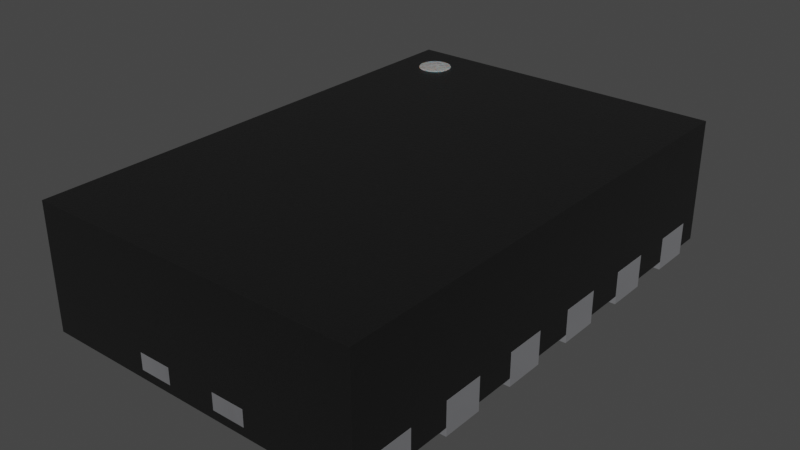 # Source: WSON-12-1EP_2x3mm_P0.5mm.blend  (saved by Blender 4.1.23; exported with 4.5.12 LTS)
import bpy
from mathutils import Matrix  # noqa: F401  (used for matrix-valued properties, if any)

bpy.ops.wm.read_factory_settings(use_empty=True)
scene = bpy.context.scene
scene.name = 'Scene'

# ---- collections
col_collection = bpy.data.collections.new('Collection'); scene.collection.children.link(col_collection)

# ---- materials (node trees are filled in below, after node groups)
mat_plastic_chip = bpy.data.materials.new('plastic_chip')
mat_plastic_chip.preview_render_type = 'CUBE'
mat_metal_pins = bpy.data.materials.new('metal_pins')
mat_metal_pins.preview_render_type = 'CUBE'
mat_white_markings = bpy.data.materials.new('white_markings')
mat_white_markings.preview_render_type = 'FLAT'

# ---- material node trees
mat_plastic_chip.use_nodes = True; mat_plastic_chip.node_tree.nodes.clear()
_N = mat_plastic_chip.node_tree.nodes; _L = mat_plastic_chip.node_tree.links
n0 = _N.new('ShaderNodeBsdfPrincipled'); n0.name = 'Principled BSDF'; n0.location = (10, 300)
n0.distribution = 'GGX'
n0.subsurface_method = 'BURLEY'
n0.inputs[0].default_value = (0.009312, 0.009312, 0.009312, 1.0)
n0.inputs[1].default_value = 0.1372
n0.inputs[2].default_value = 0.3706
n0.inputs[3].default_value = 1.45
n0.inputs[27].default_value = (0.0, 0.0, 0.0, 1.0)
n0.inputs[28].default_value = 1.0
n1 = _N.new('ShaderNodeOutputMaterial'); n1.name = 'Material Output'; n1.location = (300, 300)
n2 = _N.new('ShaderNodeTexNoise'); n2.name = 'Noise Texture'; n2.location = (-893, 54)
n2.inputs[2].default_value = 200.0
n2.inputs[3].default_value = 3.6
n2.inputs[4].default_value = 0.8375
n3 = _N.new('ShaderNodeBump'); n3.name = 'Bump'; n3.location = (-604, -53)
n3.inputs[0].default_value = 0.08
n3.inputs[1].default_value = 1.0
n3.inputs[2].default_value = 1.0
_L.new(n0.outputs[0], n1.inputs[0])
_L.new(n2.outputs[0], n3.inputs[3])
_L.new(n3.outputs[0], n0.inputs[5])
n1.is_active_output = True
mat_metal_pins.use_nodes = True; mat_metal_pins.node_tree.nodes.clear()
_N = mat_metal_pins.node_tree.nodes; _L = mat_metal_pins.node_tree.links
n0 = _N.new('ShaderNodeMapping'); n0.name = 'Mapping'; n0.location = (-1447, -91)
n0.inputs[3].default_value = (4.8, 1.2, 1.1)
n1 = _N.new('ShaderNodeBsdfPrincipled'); n1.name = 'Principled BSDF'; n1.location = (-560, 254)
n1.distribution = 'GGX'
n1.subsurface_method = 'BURLEY'
n1.inputs[1].default_value = 0.7818
n1.inputs[2].default_value = 0.2886
n1.inputs[3].default_value = 1.45
n1.inputs[13].default_value = 0.0
n1.inputs[27].default_value = (0.0, 0.0, 0.0, 1.0)
n1.inputs[28].default_value = 1.0
n2 = _N.new('ShaderNodeOutputMaterial'); n2.name = 'Material Output.002'; n2.location = (-205, 253)
n2.width = 213
n3 = _N.new('ShaderNodeTexNoise'); n3.name = 'Noise Texture.002'; n3.location = (-1228, -73)
n3.inputs[2].default_value = 0.1
n3.inputs[3].default_value = 7.0
n3.inputs[4].default_value = 0.6
n3.inputs[8].default_value = 0.4
n4 = _N.new('ShaderNodeTexCoord'); n4.name = 'Texture Coordinate'; n4.location = (-1636, -116)
n5 = _N.new('ShaderNodeMix'); n5.name = 'Mix.001'; n5.location = (-921, 45)
n5.data_type = 'RGBA'
n5.inputs[6].default_value = (0.9398, 0.9547, 1.0, 1.0)
n5.inputs[7].default_value = (0.13, 0.1259, 0.1359, 1.0)
n6 = _N.new('ShaderNodeBump'); n6.name = 'Bump.001'; n6.location = (-1001, -227)
n6.inputs[0].default_value = 0.05
n6.inputs[1].default_value = 0.01
n6.inputs[2].default_value = 1.0
_L.new(n1.outputs[0], n2.inputs[0])
_L.new(n3.outputs[0], n6.inputs[3])
_L.new(n0.outputs[0], n3.inputs[0])
_L.new(n3.outputs[0], n5.inputs[0])
_L.new(n4.outputs[3], n0.inputs[0])
_L.new(n5.outputs[2], n1.inputs[0])
_L.new(n6.outputs[0], n1.inputs[5])
n2.is_active_output = True
mat_white_markings.use_nodes = True; mat_white_markings.node_tree.nodes.clear()
_N = mat_white_markings.node_tree.nodes; _L = mat_white_markings.node_tree.links
n0 = _N.new('ShaderNodeOutputMaterial'); n0.name = 'Material Output'; n0.location = (300, 300)
n1 = _N.new('ShaderNodeBsdfPrincipled'); n1.name = 'Principled BSDF'; n1.location = (-34, 272)
n1.distribution = 'GGX'
n1.subsurface_method = 'BURLEY'
n1.inputs[1].default_value = 0.02
n1.inputs[2].default_value = 0.4636
n1.inputs[3].default_value = 1.4
n1.inputs[8].default_value = 1.0
n1.inputs[10].default_value = 0.3682
n1.inputs[13].default_value = 0.6591
n1.inputs[18].default_value = 0.2318
n1.inputs[20].default_value = 0.6709
n1.inputs[24].default_value = 0.1191
n1.inputs[27].default_value = (0.0, 0.0, 0.0, 1.0)
n1.inputs[28].default_value = 1.0
n2 = _N.new('ShaderNodeMapping'); n2.name = 'Mapping'; n2.location = (-1010, 265)
n2.inputs[3].default_value = (3.0, 1.0, 1.0)
n3 = _N.new('ShaderNodeTexCoord'); n3.name = 'Texture Coordinate'; n3.location = (-1250, 180)
n4 = _N.new('ShaderNodeBump'); n4.name = 'Bump'; n4.location = (-376, -99)
n4.inputs[0].default_value = 0.05
n4.inputs[1].default_value = 1.0
n4.inputs[2].default_value = 1.0
n5 = _N.new('ShaderNodeTexNoise'); n5.name = 'Noise Texture'; n5.location = (-662, 176)
n5.inputs[2].default_value = 88.0
n5.inputs[3].default_value = 10.8
n5.inputs[4].default_value = 0.9167
n5.inputs[8].default_value = 1.6
n6 = _N.new('ShaderNodeValToRGB'); n6.name = 'ColorRamp'; n6.location = (-354, 186)
while len(n6.color_ramp.elements) > 1: n6.color_ramp.elements.remove(n6.color_ramp.elements[-1])
n6.color_ramp.elements[0].position = 0.0; n6.color_ramp.elements[0].color = (0.2596, 0.2596, 0.2596, 1.0)
_e = n6.color_ramp.elements.new(1.0); _e.color = (0.6303, 0.6303, 0.6303, 1.0)
n7 = _N.new('ShaderNodeMix'); n7.name = 'Mix'; n7.location = (-204, 152)
n7.data_type = 'RGBA'
n7.inputs[0].default_value = 0.3682
n7.inputs[7].default_value = (0.2525, 0.2525, 0.2525, 1.0)
_L.new(n5.outputs[0], n6.inputs[0])
_L.new(n1.outputs[0], n0.inputs[0])
_L.new(n3.outputs[2], n2.inputs[0])
_L.new(n2.outputs[0], n5.inputs[0])
_L.new(n5.outputs[0], n4.inputs[3])
_L.new(n4.outputs[0], n1.inputs[5])
_L.new(n6.outputs[0], n7.inputs[6])
_L.new(n7.outputs[2], n1.inputs[0])
n0.is_active_output = True

# ---- world
world_world = bpy.data.worlds.new('World'); scene.world = world_world
world_world.use_nodes = True; world_world.node_tree.nodes.clear()
_N = world_world.node_tree.nodes; _L = world_world.node_tree.links
n0 = _N.new('ShaderNodeOutputWorld'); n0.name = 'World Output'; n0.location = (300, 300)
n1 = _N.new('ShaderNodeBackground'); n1.name = 'Background'; n1.location = (10, 300)
n1.inputs[0].default_value = (0.05088, 0.05088, 0.05088, 1.0)
_L.new(n1.outputs[0], n0.inputs[0])
n0.is_active_output = True
world_world.color = (0.05088, 0.05088, 0.05088)
world_world.use_sun_shadow = False
world_world.sun_shadow_jitter_overblur = 0.0

# ---- meshes
me_shape_9_indexedfaceset = bpy.data.meshes.new('SHAPE_9_IndexedFaceSet')
me_shape_9_indexedfaceset.from_pydata([(-0.5, -1.325, 0.1), (-1.0, -1.125, 0.2), (-0.3, 1.325, 0.1), (1.0, 1.125, 0.2), (0.7, 1.125, 0.2), (1.0, 1.375, 0.2), (0.7, 0.625, 0.2), (0.7, 0.125, 0.2), (0.7, 0.375, 0.2), (1.0, 0.375, 0.2), (1.0, -0.125, 0.2), (0.7, -0.875, 0.2), (0.7, -1.125, 0.2), (0.7, -1.375, 0.2), (1.0, -1.375, 0.2), (-0.7, -1.125, 0.2), (-0.7, -1.375, 0.2), (-0.7, -0.875, 0.2), (-0.7, -0.625, 0.2), (-1.0, -0.875, 0.2), (-0.7, -0.125, 0.2), (-1.0, -0.125, 0.2), (-1.0, -0.375, 0.2), (-1.0, 0.125, 0.2), (-1.0, 0.375, 0.2), (-0.7, 0.125, 0.2), (-0.7, 1.375, 0.2), (-0.7, 1.125, 0.2), (-1.0, 1.375, 0.2), (-0.15, 1.375, 0.1), (-0.35, 1.5, 0.2), (0.5, 1.325, -2.58e-07), (-0.3, 1.325, -2.58e-07), (-0.5, 1.125, 0.1), (-0.5, -1.325, 2.58e-07), (0.5, -1.325, 0.1), (-0.5, 1.125, -2.19e-07), (0.5, -1.325, 2.58e-07), (-0.15, -1.5, 0.2), (-0.35, -1.5, 0.2), (0.35, 1.5, 0.1), (0.35, -1.5, 0.2), (-0.15, -1.5, 0.1), (0.35, 1.5, 0.2), (0.15, -1.5, 0.1), (0.35, -1.5, 0.1), (0.15, 1.5, 0.2), (-1.0, 1.375, -2.677e-07), (-1.0, 1.125, -2.19e-07), (-0.7, 1.375, -2.677e-07), (-0.7, 1.125, -2.19e-07), (-1.0, 1.125, 0.2), (-1.0, 0.625, -1.217e-07), (-0.7, 0.625, -1.217e-07), (-0.7, 0.875, -1.704e-07), (-1.0, 0.625, 0.2), (-1.0, 0.875, -1.704e-07), (-1.0, 0.875, 0.2), (-0.7, 0.875, 0.2), (-0.7, 0.625, 0.2), (-0.7, 0.125, -2.434e-08), (-1.0, 0.125, -2.434e-08), (-1.0, 0.375, -7.302e-08), (-0.7, 0.375, 0.2), (-0.7, 0.375, -7.302e-08), (-1.0, -0.125, 2.434e-08), (-0.7, -0.375, 7.302e-08), (-1.0, -0.375, 7.302e-08), (-0.7, -0.125, 2.434e-08), (-0.7, -0.375, 0.2), (-1.0, -0.625, 1.217e-07), (-1.0, -0.625, 0.2), (-0.7, -0.625, 1.217e-07), (-0.7, -0.875, 1.704e-07), (-1.0, -0.875, 1.704e-07), (1.0, 1.125, -2.19e-07), (0.7, 1.125, -2.19e-07), (1.0, 1.375, -2.677e-07), (0.7, 1.375, -2.677e-07), (0.7, 1.375, 0.2), (0.7, 0.625, -1.217e-07), (1.0, 0.875, -1.704e-07), (1.0, 0.875, 0.2), (1.0, 0.625, -1.217e-07), (0.7, 0.875, -1.704e-07), (0.7, 0.875, 0.2), (1.0, 0.625, 0.2), (1.0, 0.125, -2.434e-08), (0.7, 0.125, -2.434e-08), (1.0, 0.125, 0.2), (0.7, 0.375, -7.302e-08), (1.0, 0.375, -7.302e-08), (1.0, -0.375, 7.302e-08), (1.0, -0.375, 0.2), (0.7, -0.375, 7.302e-08), (0.7, -0.125, 2.434e-08), (0.7, -0.375, 0.2), (1.0, -0.125, 2.434e-08), (0.7, -0.125, 0.2), (0.7, -0.875, 1.704e-07), (1.0, -0.625, 1.217e-07), (1.0, -0.875, 1.704e-07), (1.0, -0.875, 0.2), (0.7, -0.625, 1.217e-07), (1.0, -0.625, 0.2), (0.7, -0.625, 0.2), (-0.7, -1.375, 2.677e-07), (-1.0, -1.125, 2.19e-07), (-0.7, -1.125, 2.19e-07), (-1.0, -1.375, 2.677e-07), (-1.0, -1.375, 0.2), (1.0, -1.125, 2.19e-07), (1.0, -1.375, 2.677e-07), (0.7, -1.375, 2.677e-07), (0.7, -1.125, 2.19e-07), (1.0, -1.125, 0.2), (-0.35, -1.5, 0.1), (-1.0, 1.5, 0.05), (-0.7, 1.375, 0.05), (-0.7, 1.125, 0.05), (-1.0, 0.875, 0.05), (-0.7, 0.875, 0.05), (-0.7, -0.375, 0.05), (-1.0, -1.375, 0.05), (-1.0, -1.5, 0.05), (0.7, -0.875, 0.05), (0.7, -0.625, 0.05), (1.0, 0.125, 0.05), (0.7, 1.125, 0.05), (1.0, 1.375, 0.05), (-0.5, -1.325, 0.05), (-0.3, 1.325, 0.05), (0.5, -1.325, 0.05), (-1.0, 1.375, 0.05), (-1.0, 1.125, 0.05), (-1.0, -0.125, 0.05), (-1.0, -0.625, 0.05), (-1.0, -0.875, 0.05), (-1.0, -1.125, 0.05), (-1.0, -1.125, 0.2), (-1.0, 1.5, 0.8), (1.0, 1.5, 0.8), (0.15, 1.5, 0.2), (1.0, -1.125, 0.05), (1.0, -0.625, 0.05), (1.0, 1.5, 0.05), (1.0, -1.5, 0.05), (0.35, -1.5, 0.1), (-1.0, -1.5, 0.8), (1.0, -1.5, 0.8), (-0.5, 1.125, 0.05), (-0.3, 1.325, 0.1), (0.5, 1.325, 0.05), (0.35, -1.5, 0.2), (0.7, 1.375, 0.05), (1.0, 1.125, 0.05), (1.0, 1.125, 0.2), (0.7, 1.125, 0.2), (1.0, 1.375, 0.2), (1.0, 0.875, 0.05), (0.7, 0.875, 0.05), (0.7, 0.625, 0.05), (1.0, 0.625, 0.05), (0.7, 0.625, 0.2), (1.0, 0.375, 0.05), (0.7, 0.375, 0.05), (0.7, 0.125, 0.05), (0.7, 0.125, 0.2), (0.7, 0.375, 0.2), (1.0, 0.375, 0.2), (1.0, -0.125, 0.05), (0.7, -0.125, 0.05), (0.7, -0.375, 0.05), (1.0, -0.375, 0.05), (1.0, -0.125, 0.2), (1.0, -0.875, 0.05), (0.7, -0.875, 0.2), (0.7, -1.125, 0.05), (0.7, -1.125, 0.2), (0.7, -1.375, 0.2), (0.7, -1.375, 0.05), (1.0, -1.375, 0.05), (1.0, -1.375, 0.2), (-0.7, -1.375, 0.05), (-0.7, -1.125, 0.05), (-0.7, -1.125, 0.2), (-0.7, -1.375, 0.2), (-0.7, -0.875, 0.05), (-0.7, -0.875, 0.2), (-0.7, -0.625, 0.05), (-0.7, -0.625, 0.2), (-1.0, -0.875, 0.2), (-1.0, -0.375, 0.05), (-0.7, -0.125, 0.2), (-0.7, -0.125, 0.05), (-1.0, -0.125, 0.2), (-1.0, -0.375, 0.2), (-0.7, 0.125, 0.05), (-1.0, 0.125, 0.05), (-1.0, 0.125, 0.2), (-0.7, 0.375, 0.05), (-1.0, 0.375, 0.05), (-1.0, 0.375, 0.2), (-0.7, 0.125, 0.2), (-1.0, 0.625, 0.05), (-0.7, 0.625, 0.05), (-0.7, 1.375, 0.2), (-0.7, 1.125, 0.2), (-1.0, 1.375, 0.2), (0.35, 1.5, 0.1), (-0.15, 1.5, 0.1), (-0.35, 1.5, 0.1), (0.5, -1.325, 0.1), (-0.35, 1.5, 0.2), (0.15, 1.5, 0.1), (-1.0, 1.125, 0.2), (-1.0, 0.625, 0.2), (-1.0, 0.875, 0.2), (-0.7, 0.875, 0.2), (-0.7, 0.625, 0.2), (-0.7, 0.375, 0.2), (-0.7, -0.375, 0.2), (-1.0, -0.625, 0.2), (0.7, 1.375, 0.2), (1.0, 0.875, 0.2), (0.7, 0.875, 0.2), (1.0, 0.625, 0.2), (1.0, 0.125, 0.2), (1.0, -0.375, 0.2), (0.7, -0.375, 0.2), (0.7, -0.125, 0.2), (1.0, -0.875, 0.2), (1.0, -0.625, 0.2), (0.7, -0.625, 0.2), (-1.0, -1.375, 0.2), (1.0, -1.125, 0.2), (-0.5, -1.325, 0.1), (0.15, -1.5, 0.1), (0.15, -1.5, 0.2), (0.35, -1.375, 0.2), (0.55, -1.375, 0.2), (0.35, 1.5, 0.2), (-0.55, 1.375, 0.2), (-0.15, -1.5, 0.1), (-0.35, -1.375, 0.2), (-0.35, -1.375, 0.1), (-0.55, 1.375, 0.1), (-0.55, -1.375, 0.2), (0.55, 1.375, 0.1), (-0.35, 1.375, 0.1), (0.35, 1.375, 0.1), (0.55, 1.375, 0.2), (0.15, -1.375, 0.1), (-0.15, 1.5, 0.2), (-0.15, 1.375, 0.2), (-0.15, 1.375, 0.1), (-0.5, 1.125, 0.1), (0.5, 1.325, 0.1), (0.15, -1.375, 0.2), (-0.15, -1.375, 0.1), (-0.35, -1.5, 0.2), (0.35, 1.375, 0.2), (0.35, -1.375, 0.1), (-0.15, -1.375, 0.2), (-0.15, -1.5, 0.2), (-0.55, -1.375, 0.1), (0.15, 1.375, 0.2), (-0.35, 1.375, 0.2), (0.15, 1.375, 0.1), (0.55, -1.375, 0.1), (-0.35, -1.5, 0.1), (0.15, -1.5, 0.2), (0.35, -1.375, 0.2), (0.55, -1.375, 0.2), (-0.55, 1.375, 0.2), (-0.35, -1.375, 0.2), (-0.35, -1.375, 0.1), (-0.55, 1.375, 0.1), (-0.55, -1.375, 0.2), (0.55, 1.375, 0.1), (-0.35, 1.375, 0.1), (0.35, 1.375, 0.1), (0.55, 1.375, 0.2), (0.15, -1.375, 0.1), (-0.15, 1.5, 0.2), (-0.15, 1.375, 0.2), (-0.15, 1.5, 0.1), (-0.35, 1.5, 0.1), (0.5, 1.325, 0.1), (0.15, -1.375, 0.2), (-0.15, -1.375, 0.1), (0.35, 1.375, 0.2), (0.35, -1.375, 0.1), (-0.15, -1.375, 0.2), (-0.55, -1.375, 0.1), (0.15, 1.375, 0.2), (-0.35, 1.375, 0.2), (0.15, 1.375, 0.1), (0.15, 1.5, 0.1), (0.55, -1.375, 0.1), (-0.75, 1.35, 0.605), (-0.75, 1.35, 0.805), (-0.7305, 1.348, 0.605), (-0.7305, 1.348, 0.805), (-0.7117, 1.342, 0.605), (-0.7117, 1.342, 0.805), (-0.6944, 1.333, 0.605), (-0.6944, 1.333, 0.805), (-0.6793, 1.321, 0.605), (-0.6793, 1.321, 0.805), (-0.6669, 1.306, 0.605), (-0.6669, 1.306, 0.805), (-0.6576, 1.288, 0.605), (-0.6576, 1.288, 0.805), (-0.6519, 1.27, 0.605), (-0.6519, 1.27, 0.805), (-0.65, 1.25, 0.605), (-0.65, 1.25, 0.805), (-0.6519, 1.23, 0.605), (-0.6519, 1.23, 0.805), (-0.6576, 1.212, 0.605), (-0.6576, 1.212, 0.805), (-0.6669, 1.194, 0.605), (-0.6669, 1.194, 0.805), (-0.6793, 1.179, 0.605), (-0.6793, 1.179, 0.805), (-0.6944, 1.167, 0.605), (-0.6944, 1.167, 0.805), (-0.7117, 1.158, 0.605), (-0.7117, 1.158, 0.805), (-0.7305, 1.152, 0.605), (-0.7305, 1.152, 0.805), (-0.75, 1.15, 0.605), (-0.75, 1.15, 0.805), (-0.7695, 1.152, 0.605), (-0.7695, 1.152, 0.805), (-0.7883, 1.158, 0.605), (-0.7883, 1.158, 0.805), (-0.8056, 1.167, 0.605), (-0.8056, 1.167, 0.805), (-0.8207, 1.179, 0.605), (-0.8207, 1.179, 0.805), (-0.8331, 1.194, 0.605), (-0.8331, 1.194, 0.805), (-0.8424, 1.212, 0.605), (-0.8424, 1.212, 0.805), (-0.8481, 1.23, 0.605), (-0.8481, 1.23, 0.805), (-0.85, 1.25, 0.605), (-0.85, 1.25, 0.805), (-0.8481, 1.27, 0.605), (-0.8481, 1.27, 0.805), (-0.8424, 1.288, 0.605), (-0.8424, 1.288, 0.805), (-0.8331, 1.306, 0.605), (-0.8331, 1.306, 0.805), (-0.8207, 1.321, 0.605), (-0.8207, 1.321, 0.805), (-0.8056, 1.333, 0.605), (-0.8056, 1.333, 0.805), (-0.7883, 1.342, 0.605), (-0.7883, 1.342, 0.805), (-0.7695, 1.348, 0.605), (-0.7695, 1.348, 0.805)], [], [(284, 285, 29), (49, 50, 48, 47), (37, 31, 288, 35), (137, 138, 139, 191), (54, 53, 52, 56), (47, 48, 51, 28), (44, 45, 41, 271), (31, 36, 32), (42, 38, 39, 270), (34, 37, 35, 0), (49, 47, 28, 26), (50, 49, 26, 27), (48, 50, 27, 51), (77, 5, 3, 75), (54, 56, 57, 58), (72, 70, 71, 18), (53, 54, 58, 59), (52, 53, 59, 55), (65, 67, 22, 21), (64, 60, 61, 62), (64, 62, 24, 63), (88, 7, 8, 90), (61, 60, 25, 23), (122, 221, 193, 194), (68, 66, 67, 65), (68, 65, 21, 20), (66, 68, 20, 69), (67, 66, 69, 22), (81, 82, 86, 83), (72, 73, 74, 70), (74, 73, 17, 19), (111, 115, 14, 112), (31, 32, 2, 288), (100, 104, 102, 101), (78, 77, 75, 76), (75, 3, 4, 76), (76, 4, 79, 78), (78, 79, 5, 77), (107, 109, 110, 1), (84, 81, 83, 80), (83, 86, 6, 80), (97, 10, 93, 92), (84, 85, 82, 81), (70, 74, 19, 71), (90, 91, 87, 88), (91, 9, 89, 87), (87, 89, 7, 88), (90, 8, 9, 91), (230, 174, 228, 229), (95, 97, 92, 94), (92, 93, 96, 94), (73, 72, 18, 17), (94, 96, 98, 95), (95, 98, 10, 97), (103, 100, 101, 99), (101, 102, 11, 99), (99, 11, 105, 103), (103, 105, 104, 100), (33, 2, 32, 36), (108, 106, 109, 107), (108, 107, 1, 15), (106, 108, 15, 16), (109, 106, 16, 110), (113, 13, 12, 114), (114, 111, 112, 113), (112, 14, 13, 113), (198, 135, 195, 199), (114, 12, 115, 111), (119, 121, 120, 134), (205, 200, 201, 204), (183, 124, 123), (130, 124, 183), (184, 130, 183), (175, 143, 177, 125), (187, 130, 184), (187, 184, 138, 137), (122, 189, 136, 192), (146, 130, 132), (146, 124, 130), (146, 132, 180), (177, 180, 132), (181, 146, 180), (125, 177, 132), (197, 194, 135, 198), (173, 144, 126, 172), (127, 170, 171, 166), (150, 205, 121), (150, 121, 119), (118, 133, 117), (118, 150, 119), (131, 118, 117), (131, 150, 118), (162, 164, 165, 161), (160, 128, 155, 159), (152, 128, 160), (154, 128, 152), (214, 210, 253, 142), (145, 129, 154), (145, 154, 117), (154, 152, 117), (152, 131, 117), (130, 205, 150), (130, 200, 205), (130, 197, 200), (130, 194, 197), (130, 122, 194), (130, 189, 122), (130, 187, 189), (152, 125, 132), (152, 126, 125), (152, 172, 126), (152, 171, 172), (152, 166, 171), (152, 165, 166), (152, 161, 165), (152, 160, 161), (208, 117, 133), (140, 208, 215), (140, 117, 208), (159, 155, 156, 224), (217, 140, 215), (216, 140, 217), (164, 162, 226, 169), (298, 46, 43, 40), (202, 140, 216), (199, 140, 202), (192, 136, 222, 196), (144, 173, 228, 232), (143, 175, 231, 235), (234, 123, 124), (148, 195, 196), (148, 222, 191), (148, 139, 234), (148, 196, 222), (148, 191, 139), (148, 234, 124), (148, 140, 199), (148, 199, 195), (241, 141, 145), (241, 145, 209), (214, 209, 145), (142, 141, 241), (243, 237, 238, 264), (117, 213, 211), (117, 211, 210), (140, 253, 213), (140, 213, 117), (140, 141, 142), (140, 142, 253), (145, 117, 210), (145, 210, 214), (182, 146, 181), (149, 182, 235), (149, 146, 182), (134, 120, 217, 215), (231, 149, 235), (232, 149, 231), (128, 154, 223, 157), (228, 149, 232), (174, 149, 228), (161, 160, 225, 163), (31, 37, 34, 36), (286, 287, 30, 284), (125, 126, 233, 176), (158, 129, 145), (141, 227, 169), (141, 226, 224), (141, 156, 158), (141, 169, 226), (141, 224, 156), (141, 158, 145), (141, 149, 174), (141, 174, 227), (260, 148, 124), (260, 124, 116), (243, 116, 124), (264, 148, 260), (141, 140, 148, 149), (146, 153, 147), (146, 147, 237), (149, 238, 153), (149, 153, 146), (149, 148, 264), (149, 264, 238), (124, 146, 237), (124, 237, 243), (190, 188, 191, 222), (152, 257, 151, 131), (131, 151, 256, 150), (130, 236, 212, 132), (132, 212, 257, 152), (150, 256, 236, 130), (166, 165, 168, 167), (154, 129, 158, 223), (155, 128, 157, 156), (180, 177, 178, 179), (223, 158, 156, 157), (160, 159, 224, 225), (162, 161, 163, 226), (205, 219, 218, 121), (225, 224, 226, 163), (165, 164, 169, 168), (127, 166, 167, 227), (172, 171, 230, 229), (168, 169, 227, 167), (171, 170, 174, 230), (173, 172, 229, 228), (197, 203, 220, 200), (126, 144, 232, 233), (56, 52, 55, 57), (175, 125, 176, 231), (187, 188, 190, 189), (233, 232, 231, 176), (177, 143, 235, 178), (181, 180, 179, 182), (183, 186, 185, 184), (178, 235, 182, 179), (123, 234, 186, 183), (184, 185, 139, 138), (119, 207, 206, 118), (185, 186, 234, 139), (137, 191, 188, 187), (189, 190, 222, 136), (204, 201, 202, 216), (192, 196, 221, 122), (200, 220, 202, 201), (194, 193, 195, 135), (80, 6, 85, 84), (193, 221, 196, 195), (198, 199, 203, 197), (220, 203, 199, 202), (60, 64, 63, 25), (204, 216, 219, 205), (121, 218, 217, 120), (0, 33, 36, 34), (218, 219, 216, 217), (134, 215, 207, 119), (118, 206, 208, 133), (170, 127, 227, 174), (206, 207, 215, 208), (62, 61, 23, 24), (246, 242, 247, 265), (245, 236, 265), (268, 250, 209, 214), (259, 236, 245), (259, 245, 116, 243), (212, 262, 269), (212, 252, 262), (256, 265, 236), (249, 246, 256), (151, 249, 256), (255, 249, 151), (257, 250, 268), (249, 255, 210, 211), (248, 257, 212), (248, 212, 269), (248, 250, 257), (246, 265, 256), (212, 236, 259), (212, 259, 252), (151, 257, 268), (151, 268, 255), (239, 153, 238, 258), (260, 244, 263, 264), (239, 261, 251, 240), (253, 254, 267, 213), (259, 243, 264, 263), (241, 261, 266, 142), (267, 244, 247, 242), (263, 254, 266, 258), (244, 267, 254, 263), (258, 266, 261, 239), (244, 260, 116, 245), (269, 240, 251, 248), (244, 245, 265, 247), (240, 269, 262, 239), (237, 147, 262, 252), (242, 246, 249, 267), (254, 255, 268, 266), (261, 250, 248, 251), (267, 249, 211, 213), (268, 214, 142, 266), (261, 241, 209, 250), (253, 210, 255), (238, 237, 252, 258), (239, 262, 147, 153), (258, 252, 259, 263), (277, 294, 278, 274), (276, 294, 0), (297, 298, 40, 281), (290, 276, 0), (290, 42, 270, 276), (35, 299, 292), (35, 292, 283), (33, 0, 294), (280, 33, 277), (2, 33, 280), (29, 2, 280), (288, 297, 281), (280, 287, 286, 29), (279, 35, 288), (279, 299, 35), (279, 288, 281), (277, 33, 294), (35, 290, 0), (35, 283, 290), (2, 297, 288), (2, 29, 297), (272, 289, 271, 41), (39, 38, 293, 275), (272, 273, 282, 291), (284, 30, 296, 285), (290, 293, 38, 42), (43, 46, 295, 291), (296, 274, 278, 275), (293, 289, 295, 285), (275, 293, 285, 296), (289, 272, 291, 295), (275, 276, 270, 39), (299, 279, 282, 273), (275, 278, 294, 276), (273, 272, 292, 299), (44, 283, 292, 45), (274, 296, 280, 277), (285, 295, 297, 29), (291, 282, 279, 281), (296, 30, 287, 280), (297, 295, 46, 298), (291, 281, 40, 43), (284, 29, 286), (271, 289, 283, 44), (272, 41, 45, 292), (289, 293, 290, 283), (12, 13, 14, 115), (102, 104, 105, 11), (93, 10, 98, 96), (9, 8, 7, 89), (86, 82, 85, 6), (3, 5, 79, 4), (110, 16, 15, 1), (19, 17, 18, 71), (22, 69, 20, 21), (23, 25, 63, 24), (59, 58, 57, 55), (27, 26, 28, 51), (300, 301, 303, 302), (302, 303, 305, 304), (304, 305, 307, 306), (306, 307, 309, 308), (308, 309, 311, 310), (310, 311, 313, 312), (312, 313, 315, 314), (314, 315, 317, 316), (316, 317, 319, 318), (318, 319, 321, 320), (320, 321, 323, 322), (322, 323, 325, 324), (324, 325, 327, 326), (326, 327, 329, 328), (328, 329, 331, 330), (330, 331, 333, 332), (332, 333, 335, 334), (334, 335, 337, 336), (336, 337, 339, 338), (338, 339, 341, 340), (340, 341, 343, 342), (342, 343, 345, 344), (344, 345, 347, 346), (346, 347, 349, 348), (348, 349, 351, 350), (350, 351, 353, 352), (352, 353, 355, 354), (354, 355, 357, 356), (356, 357, 359, 358), (358, 359, 361, 360), (303, 301, 363, 361, 359, 357, 355, 353, 351, 349, 347, 345, 343, 341, 339, 337, 335, 333, 331, 329, 327, 325, 323, 321, 319, 317, 315, 313, 311, 309, 307, 305), (360, 361, 363, 362), (362, 363, 301, 300), (300, 302, 304, 306, 308, 310, 312, 314, 316, 318, 320, 322, 324, 326, 328, 330, 332, 334, 336, 338, 340, 342, 344, 346, 348, 350, 352, 354, 356, 358, 360, 362)])
me_shape_9_indexedfaceset.polygons.foreach_set('use_smooth', [True] * 379)
me_shape_9_indexedfaceset.polygons.foreach_set('material_index', [1, 1, 1, 0, 1, 1, 1, 1, 1, 1, 1, 1, 1, 1, 1, 1, 1, 1, 1, 1, 1, 1, 1, 0, 1, 1, 1, 1, 1, 1, 1, 1, 1, 1, 1, 1, 1, 1, 1, 1, 1, 1, 1, 1, 1, 1, 1, 1, 0, 1, 1, 1, 1, 1, 1, 1, 1, 1, 1, 1, 1, 1, 1, 1, 1, 1, 0, 1, 0, 0, 0, 0, 0, 0, 0, 0, 0, 0, 0, 0, 0, 0, 0, 0, 0, 0, 0, 0, 0, 0, 0, 0, 0, 0, 0, 0, 0, 0, 0, 0, 0, 0, 0, 0, 0, 0, 0, 0, 0, 0, 0, 0, 0, 0, 0, 0, 0, 0, 0, 0, 0, 0, 0, 1, 0, 0, 0, 0, 0, 0, 0, 0, 0, 0, 0, 0, 0, 0, 0, 0, 0, 0, 0, 0, 0, 0, 0, 0, 0, 0, 0, 0, 0, 0, 0, 0, 0, 0, 0, 0, 0, 1, 1, 0, 0, 0, 0, 0, 0, 0, 0, 0, 0, 0, 0, 0, 0, 0, 0, 0, 0, 0, 0, 0, 0, 0, 0, 0, 0, 0, 0, 0, 0, 0, 0, 0, 0, 0, 0, 0, 0, 0, 0, 0, 0, 0, 0, 0, 0, 1, 0, 0, 0, 0, 0, 0, 0, 0, 0, 0, 0, 0, 0, 0, 0, 0, 0, 1, 0, 0, 0, 1, 0, 0, 1, 0, 0, 0, 0, 0, 1, 0, 0, 0, 0, 0, 0, 0, 0, 0, 0, 0, 0, 0, 0, 0, 0, 0, 0, 0, 0, 0, 0, 0, 0, 0, 0, 0, 0, 0, 0, 0, 0, 0, 0, 0, 0, 0, 0, 0, 0, 0, 0, 0, 0, 0, 0, 1, 1, 1, 1, 1, 1, 1, 1, 1, 1, 1, 1, 1, 1, 1, 1, 1, 1, 1, 1, 1, 1, 1, 1, 1, 1, 1, 1, 1, 1, 1, 1, 1, 1, 1, 1, 1, 1, 1, 1, 1, 1, 1, 1, 1, 1, 1, 1, 1, 1, 1, 1, 1, 1, 1, 1, 1, 1, 2, 2, 2, 2, 2, 2, 2, 2, 2, 2, 2, 2, 2, 2, 2, 2, 2, 2, 2, 2, 2, 2, 2, 2, 2, 2, 2, 2, 2, 2, 2, 2, 2, 2])
_k = set([(0, 33), (0, 34), (0, 35), (1, 15), (1, 107), (1, 110), (2, 32), (2, 33), (2, 288), (3, 4), (3, 5), (3, 75), (4, 76), (4, 79), (5, 77), (5, 79), (6, 80), (6, 85), (6, 86), (7, 8), (7, 88), (7, 89), (8, 9), (8, 90), (9, 89), (9, 91), (10, 93), (10, 97), (10, 98), (11, 99), (11, 102), (11, 105), (12, 13), (12, 114), (12, 115), (13, 14), (13, 113), (14, 112), (14, 115), (15, 16), (15, 108), (16, 106), (16, 110), (17, 18), (17, 19), (17, 73), (18, 71), (18, 72), (19, 71), (19, 74), (20, 21), (20, 68), (20, 69), (21, 22), (21, 65), (22, 67), (22, 69), (23, 24), (23, 25), (23, 61), (24, 62), (24, 63), (25, 60), (25, 63), (26, 27), (26, 28), (26, 49), (27, 50), (27, 51), (28, 47), (28, 51), (29, 285), (29, 286), (29, 297), (30, 284), (30, 287), (30, 296), (31, 32), (31, 37), (31, 288), (32, 36), (33, 36), (34, 36), (34, 37), (35, 37), (35, 288), (38, 39), (38, 42), (38, 293), (39, 270), (39, 275), (40, 43), (40, 281), (40, 298), (41, 45), (41, 271), (41, 272), (42, 270), (42, 290), (43, 46), (43, 291), (44, 45), (44, 271), (44, 283), (45, 292), (46, 295), (46, 298), (47, 48), (47, 49), (48, 50), (48, 51), (49, 50), (52, 53), (52, 55), (52, 56), (53, 54), (53, 59), (54, 56), (54, 58), (55, 57), (55, 59), (56, 57), (57, 58), (58, 59), (60, 61), (60, 64), (61, 62), (62, 64), (63, 64), (65, 67), (65, 68), (66, 67), (66, 68), (66, 69), (70, 71), (70, 72), (70, 74), (72, 73), (73, 74), (75, 76), (75, 77), (76, 78), (77, 78), (78, 79), (80, 83), (80, 84), (81, 82), (81, 83), (81, 84), (82, 85), (82, 86), (83, 86), (84, 85), (87, 88), (87, 89), (87, 91), (88, 90), (90, 91), (92, 93), (92, 94), (92, 97), (93, 96), (94, 95), (94, 96), (95, 97), (95, 98), (96, 98), (99, 101), (99, 103), (100, 101), (100, 103), (100, 104), (101, 102), (102, 104), (103, 105), (104, 105), (106, 108), (106, 109), (107, 108), (107, 109), (109, 110), (111, 112), (111, 114), (111, 115), (112, 113), (113, 114), (116, 243), (116, 245), (116, 260), (117, 133), (117, 140), (117, 145), (118, 119), (118, 133), (118, 206), (119, 134), (119, 207), (120, 121), (120, 134), (120, 217), (121, 205), (121, 218), (122, 192), (122, 194), (122, 221), (123, 124), (123, 183), (123, 234), (124, 146), (124, 148), (125, 126), (125, 175), (125, 176), (126, 144), (126, 233), (127, 166), (127, 170), (127, 227), (128, 154), (128, 155), (128, 157), (129, 145), (129, 154), (129, 158), (130, 132), (130, 150), (130, 236), (131, 150), (131, 151), (131, 152), (132, 152), (132, 212), (133, 208), (134, 215), (135, 194), (135, 195), (135, 198), (136, 189), (136, 192), (136, 222), (137, 138), (137, 187), (137, 191), (138, 139), (138, 184), (139, 185), (139, 234), (140, 141), (140, 148), (141, 145), (141, 149), (142, 214), (142, 241), (142, 266), (143, 175), (143, 177), (143, 235), (144, 173), (144, 232), (146, 149), (146, 181), (147, 153), (147, 237), (147, 262), (148, 149), (150, 256), (151, 256), (151, 257), (152, 257), (153, 238), (153, 239), (154, 223), (155, 156), (155, 159), (156, 157), (156, 158), (157, 223), (158, 223), (159, 160), (159, 224), (160, 161), (160, 225), (161, 162), (161, 163), (162, 164), (162, 226), (163, 225), (163, 226), (164, 165), (164, 169), (165, 166), (165, 168), (166, 167), (167, 168), (167, 227), (168, 169), (169, 227), (170, 171), (170, 174), (171, 172), (171, 230), (172, 173), (172, 229), (173, 228), (174, 228), (174, 230), (175, 231), (176, 231), (176, 233), (177, 178), (177, 180), (178, 179), (178, 235), (179, 180), (179, 182), (180, 181), (181, 182), (182, 235), (183, 184), (183, 186), (184, 185), (185, 186), (186, 234), (187, 188), (187, 189), (188, 190), (188, 191), (189, 190), (190, 222), (191, 222), (192, 196), (193, 194), (193, 195), (193, 221), (195, 196), (196, 221), (197, 198), (197, 200), (197, 203), (198, 199), (199, 202), (199, 203), (200, 201), (200, 220), (201, 202), (201, 204), (202, 220), (203, 220), (204, 205), (204, 216), (205, 219), (206, 207), (206, 208), (207, 215), (208, 215), (209, 214), (209, 241), (209, 250), (210, 211), (210, 253), (210, 255), (211, 213), (211, 249), (212, 236), (212, 257), (213, 253), (213, 267), (214, 268), (216, 217), (216, 219), (217, 218), (218, 219), (224, 225), (224, 226), (228, 229), (229, 230), (231, 232), (232, 233), (236, 256), (237, 238), (237, 252), (238, 258), (239, 240), (239, 262), (240, 251), (240, 269), (241, 261), (242, 246), (242, 247), (242, 267), (243, 259), (243, 264), (244, 245), (244, 247), (244, 260), (245, 265), (246, 249), (246, 265), (247, 265), (248, 250), (248, 251), (248, 269), (249, 267), (250, 261), (251, 261), (252, 258), (252, 259), (254, 266), (255, 268), (258, 263), (259, 263), (260, 264), (262, 269), (263, 264), (266, 268), (270, 276), (271, 289), (272, 273), (272, 292), (273, 282), (273, 299), (274, 277), (274, 278), (274, 296), (275, 276), (275, 278), (276, 294), (277, 280), (277, 294), (278, 294), (279, 281), (279, 282), (279, 299), (280, 287), (280, 296), (281, 291), (282, 291), (283, 289), (283, 290), (284, 285), (284, 286), (285, 295), (286, 287), (289, 293), (290, 293), (292, 299), (295, 297), (297, 298), (300, 302), (300, 362), (301, 303), (301, 363), (302, 304), (303, 305), (304, 306), (305, 307), (306, 308), (307, 309), (308, 310), (309, 311), (310, 312), (311, 313), (312, 314), (313, 315), (314, 316), (315, 317), (316, 318), (317, 319), (318, 320), (319, 321), (320, 322), (321, 323), (322, 324), (323, 325), (324, 326), (325, 327), (326, 328), (327, 329), (328, 330), (329, 331), (330, 332), (331, 333), (332, 334), (333, 335), (334, 336), (335, 337), (336, 338), (337, 339), (338, 340), (339, 341), (340, 342), (341, 343), (342, 344), (343, 345), (344, 346), (345, 347), (346, 348), (347, 349), (348, 350), (349, 351), (350, 352), (351, 353), (352, 354), (353, 355), (354, 356), (355, 357), (356, 358), (357, 359), (358, 360), (359, 361), (360, 362), (361, 363)])
me_shape_9_indexedfaceset.attributes.new('sharp_edge', 'BOOLEAN', 'EDGE').data.foreach_set('value', [ (min(e.vertices), max(e.vertices)) in _k for e in me_shape_9_indexedfaceset.edges])
_uv = me_shape_9_indexedfaceset.uv_layers.new(name='UVMap')
_uv.uv.foreach_set('vector', [0.9548, 0.501, 0.9131, 0.501, 0.9131, 0.4677, 0.291, 0.9131, 0.291, 0.8298, 0.191, 0.8298, 0.191, 0.9131, 0.01313, 0.4344, 0.8965, 0.4344, 0.8965, 0.4677, 0.01313, 0.4677, 0.1631, 0.451, 0.0798, 0.451, 0.0798, 0.501, 0.1631, 0.501, 0.291, 0.7465, 0.291, 0.6631, 0.191, 0.6631, 0.191, 0.7465, 0.9131, 0.4344, 0.8298, 0.4344, 0.8298, 0.501, 0.9131, 0.501, 0.5743, 0.4677, 0.641, 0.4677, 0.641, 0.501, 0.5743, 0.501, 0.691, 0.8965, 0.3577, 0.8298, 0.4243, 0.8965, 0.4743, 0.4677, 0.4743, 0.501, 0.4077, 0.501, 0.4077, 0.4677, 0.3577, 0.4344, 0.691, 0.4344, 0.691, 0.4677, 0.3577, 0.4677, 0.291, 0.4344, 0.191, 0.4344, 0.191, 0.501, 0.291, 0.501, 0.8298, 0.4344, 0.9131, 0.4344, 0.9131, 0.501, 0.8298, 0.501, 0.191, 0.4344, 0.291, 0.4344, 0.291, 0.501, 0.191, 0.501, 0.9131, 0.4344, 0.9131, 0.501, 0.8298, 0.501, 0.8298, 0.4344, 0.291, 0.4344, 0.191, 0.4344, 0.191, 0.501, 0.291, 0.501, 0.291, 0.4344, 0.191, 0.4344, 0.191, 0.501, 0.291, 0.501, 0.6631, 0.4344, 0.7465, 0.4344, 0.7465, 0.501, 0.6631, 0.501, 0.191, 0.4344, 0.291, 0.4344, 0.291, 0.501, 0.191, 0.501, 0.4131, 0.4344, 0.3298, 0.4344, 0.3298, 0.501, 0.4131, 0.501, 0.291, 0.5798, 0.291, 0.4965, 0.191, 0.4965, 0.191, 0.5798, 0.291, 0.4344, 0.191, 0.4344, 0.191, 0.501, 0.291, 0.501, 0.4965, 0.4344, 0.4965, 0.501, 0.5798, 0.501, 0.5798, 0.4344, 0.191, 0.4344, 0.291, 0.4344, 0.291, 0.501, 0.191, 0.501, 0.3298, 0.451, 0.3298, 0.501, 0.4131, 0.501, 0.4131, 0.451, 0.291, 0.4131, 0.291, 0.3298, 0.191, 0.3298, 0.191, 0.4131, 0.291, 0.4344, 0.191, 0.4344, 0.191, 0.501, 0.291, 0.501, 0.3298, 0.4344, 0.4131, 0.4344, 0.4131, 0.501, 0.3298, 0.501, 0.191, 0.4344, 0.291, 0.4344, 0.291, 0.501, 0.191, 0.501, 0.7465, 0.4344, 0.7465, 0.501, 0.6631, 0.501, 0.6631, 0.4344, 0.291, 0.2465, 0.291, 0.1631, 0.191, 0.1631, 0.191, 0.2465, 0.191, 0.4344, 0.291, 0.4344, 0.291, 0.501, 0.191, 0.501, 0.0798, 0.4344, 0.0798, 0.501, -0.003533, 0.501, -0.003533, 0.4344, 0.691, 0.4344, 0.4243, 0.4344, 0.4243, 0.4677, 0.691, 0.4677, 0.2465, 0.4344, 0.2465, 0.501, 0.1631, 0.501, 0.1631, 0.4344, 0.7577, 0.9131, 0.8577, 0.9131, 0.8577, 0.8298, 0.7577, 0.8298, 0.8577, 0.4344, 0.8577, 0.501, 0.7577, 0.501, 0.7577, 0.4344, 0.8298, 0.4344, 0.8298, 0.501, 0.9131, 0.501, 0.9131, 0.4344, 0.7577, 0.4344, 0.7577, 0.501, 0.8577, 0.501, 0.8577, 0.4344, 0.0798, 0.4344, -0.003533, 0.4344, -0.003533, 0.501, 0.0798, 0.501, 0.7577, 0.7465, 0.8577, 0.7465, 0.8577, 0.6631, 0.7577, 0.6631, 0.8577, 0.4344, 0.8577, 0.501, 0.7577, 0.501, 0.7577, 0.4344, 0.4131, 0.4344, 0.4131, 0.501, 0.3298, 0.501, 0.3298, 0.4344, 0.7577, 0.4344, 0.7577, 0.501, 0.8577, 0.501, 0.8577, 0.4344, 0.2465, 0.4344, 0.1631, 0.4344, 0.1631, 0.501, 0.2465, 0.501, 0.7577, 0.5798, 0.8577, 0.5798, 0.8577, 0.4965, 0.7577, 0.4965, 0.5798, 0.4344, 0.5798, 0.501, 0.4965, 0.501, 0.4965, 0.4344, 0.8577, 0.4344, 0.8577, 0.501, 0.7577, 0.501, 0.7577, 0.4344, 0.7577, 0.4344, 0.7577, 0.501, 0.8577, 0.501, 0.8577, 0.4344, 0.7577, 0.4131, 0.8577, 0.4131, 0.8577, 0.3298, 0.7577, 0.3298, 0.7577, 0.4131, 0.8577, 0.4131, 0.8577, 0.3298, 0.7577, 0.3298, 0.8577, 0.4344, 0.8577, 0.501, 0.7577, 0.501, 0.7577, 0.4344, 0.1631, 0.4344, 0.2465, 0.4344, 0.2465, 0.501, 0.1631, 0.501, 0.3298, 0.4344, 0.3298, 0.501, 0.4131, 0.501, 0.4131, 0.4344, 0.7577, 0.4344, 0.7577, 0.501, 0.8577, 0.501, 0.8577, 0.4344, 0.7577, 0.2465, 0.8577, 0.2465, 0.8577, 0.1631, 0.7577, 0.1631, 0.8577, 0.4344, 0.8577, 0.501, 0.7577, 0.501, 0.7577, 0.4344, 0.1631, 0.4344, 0.1631, 0.501, 0.2465, 0.501, 0.2465, 0.4344, 0.7577, 0.4344, 0.7577, 0.501, 0.8577, 0.501, 0.8577, 0.4344, 0.3577, 0.4677, 0.4243, 0.4677, 0.4243, 0.4344, 0.3577, 0.4344, 0.291, 0.0798, 0.291, -0.003533, 0.191, -0.003533, 0.191, 0.0798, 0.291, 0.4344, 0.191, 0.4344, 0.191, 0.501, 0.291, 0.501, -0.003533, 0.4344, 0.0798, 0.4344, 0.0798, 0.501, -0.003533, 0.501, 0.191, 0.4344, 0.291, 0.4344, 0.291, 0.501, 0.191, 0.501, -0.003533, 0.4344, -0.003533, 0.501, 0.0798, 0.501, 0.0798, 0.4344, 0.7577, 0.0798, 0.8577, 0.0798, 0.8577, -0.003533, 0.7577, -0.003533, 0.8577, 0.4344, 0.8577, 0.501, 0.7577, 0.501, 0.7577, 0.4344, 0.4965, 0.451, 0.4131, 0.451, 0.4131, 0.501, 0.4965, 0.501, 0.7577, 0.4344, 0.7577, 0.501, 0.8577, 0.501, 0.8577, 0.4344, 0.291, 0.8298, 0.291, 0.7465, 0.191, 0.7465, 0.191, 0.8298, 0.291, 0.6631, 0.291, 0.5798, 0.191, 0.5798, 0.191, 0.6631, 0.291, -0.003533, 0.191, -0.0452, 0.191, -0.003533, 0.3577, 0.01313, 0.191, -0.0452, 0.291, -0.003533, 0.291, 0.0798, 0.3577, 0.01313, 0.291, -0.003533, 0.8577, 0.1631, 0.8577, 0.0798, 0.7577, 0.0798, 0.7577, 0.1631, 0.291, 0.1631, 0.3577, 0.01313, 0.291, 0.0798, 0.291, 0.1631, 0.291, 0.0798, 0.191, 0.0798, 0.191, 0.1631, 0.291, 0.3298, 0.291, 0.2465, 0.191, 0.2465, 0.191, 0.3298, 0.8577, -0.0452, 0.3577, 0.01313, 0.691, 0.01313, 0.8577, -0.0452, 0.191, -0.0452, 0.3577, 0.01313, 0.8577, -0.0452, 0.691, 0.01313, 0.7577, -0.003533, 0.7577, 0.0798, 0.7577, -0.003533, 0.691, 0.01313, 0.8577, -0.003533, 0.8577, -0.0452, 0.7577, -0.003533, 0.7577, 0.1631, 0.7577, 0.0798, 0.691, 0.01313, 0.291, 0.4965, 0.291, 0.4131, 0.191, 0.4131, 0.191, 0.4965, 0.8577, 0.3298, 0.8577, 0.2465, 0.7577, 0.2465, 0.7577, 0.3298, 0.8577, 0.4965, 0.8577, 0.4131, 0.7577, 0.4131, 0.7577, 0.4965, 0.3577, 0.8298, 0.291, 0.6631, 0.291, 0.7465, 0.3577, 0.8298, 0.291, 0.7465, 0.291, 0.8298, 0.291, 0.9131, 0.191, 0.9131, 0.191, 0.9548, 0.291, 0.9131, 0.3577, 0.8298, 0.291, 0.8298, 0.4243, 0.8965, 0.291, 0.9131, 0.191, 0.9548, 0.4243, 0.8965, 0.3577, 0.8298, 0.291, 0.9131, 0.8577, 0.6631, 0.8577, 0.5798, 0.7577, 0.5798, 0.7577, 0.6631, 0.7577, 0.7465, 0.7577, 0.8298, 0.8577, 0.8298, 0.8577, 0.7465, 0.691, 0.8965, 0.7577, 0.8298, 0.7577, 0.7465, 0.7577, 0.9131, 0.7577, 0.8298, 0.691, 0.8965, 0.5743, 0.4677, 0.4743, 0.4677, 0.4743, 0.501, 0.5743, 0.501, 0.8577, 0.9548, 0.8577, 0.9131, 0.7577, 0.9131, 0.8577, 0.9548, 0.7577, 0.9131, 0.191, 0.9548, 0.7577, 0.9131, 0.691, 0.8965, 0.191, 0.9548, 0.691, 0.8965, 0.4243, 0.8965, 0.191, 0.9548, 0.3577, 0.01313, 0.291, 0.6631, 0.3577, 0.8298, 0.3577, 0.01313, 0.291, 0.5798, 0.291, 0.6631, 0.3577, 0.01313, 0.291, 0.4965, 0.291, 0.5798, 0.3577, 0.01313, 0.291, 0.4131, 0.291, 0.4965, 0.3577, 0.01313, 0.291, 0.3298, 0.291, 0.4131, 0.3577, 0.01313, 0.291, 0.2465, 0.291, 0.3298, 0.3577, 0.01313, 0.291, 0.1631, 0.291, 0.2465, 0.691, 0.8965, 0.7577, 0.1631, 0.691, 0.01313, 0.691, 0.8965, 0.7577, 0.2465, 0.7577, 0.1631, 0.691, 0.8965, 0.7577, 0.3298, 0.7577, 0.2465, 0.691, 0.8965, 0.7577, 0.4131, 0.7577, 0.3298, 0.691, 0.8965, 0.7577, 0.4965, 0.7577, 0.4131, 0.691, 0.8965, 0.7577, 0.5798, 0.7577, 0.4965, 0.691, 0.8965, 0.7577, 0.6631, 0.7577, 0.5798, 0.691, 0.8965, 0.7577, 0.7465, 0.7577, 0.6631, 0.9131, 0.501, 0.9548, 0.451, 0.9131, 0.451, 0.9548, 0.701, 0.9131, 0.501, 0.8298, 0.501, 0.9548, 0.701, 0.9548, 0.451, 0.9131, 0.501, 0.7465, 0.451, 0.8298, 0.451, 0.8298, 0.501, 0.7465, 0.501, 0.7465, 0.501, 0.9548, 0.701, 0.8298, 0.501, 0.6631, 0.501, 0.9548, 0.701, 0.7465, 0.501, 0.5798, 0.451, 0.6631, 0.451, 0.6631, 0.501, 0.5798, 0.501, 0.5743, 0.4677, 0.5743, 0.501, 0.641, 0.501, 0.641, 0.4677, 0.5798, 0.501, 0.9548, 0.701, 0.6631, 0.501, 0.4965, 0.501, 0.9548, 0.701, 0.5798, 0.501, 0.3298, 0.451, 0.2465, 0.451, 0.2465, 0.501, 0.3298, 0.501, 0.2465, 0.451, 0.3298, 0.451, 0.3298, 0.501, 0.2465, 0.501, 0.0798, 0.451, 0.1631, 0.451, 0.1631, 0.501, 0.0798, 0.501, -0.003533, 0.501, -0.003533, 0.451, -0.0452, 0.451, -0.0452, 0.701, 0.4131, 0.501, 0.3298, 0.501, -0.0452, 0.701, 0.2465, 0.501, 0.1631, 0.501, -0.0452, 0.701, 0.0798, 0.501, -0.003533, 0.501, -0.0452, 0.701, 0.3298, 0.501, 0.2465, 0.501, -0.0452, 0.701, 0.1631, 0.501, 0.0798, 0.501, -0.0452, 0.701, -0.003533, 0.501, -0.0452, 0.451, -0.0452, 0.701, 0.9548, 0.701, 0.4965, 0.501, -0.0452, 0.701, 0.4965, 0.501, 0.4131, 0.501, 0.641, 0.501, 0.8577, 0.701, 0.8577, 0.451, 0.641, 0.501, 0.8577, 0.451, 0.641, 0.4677, 0.5743, 0.4677, 0.641, 0.4677, 0.8577, 0.451, 0.5743, 0.501, 0.8577, 0.701, 0.641, 0.501, 0.4743, 0.4677, 0.5743, 0.4677, 0.5743, 0.501, 0.4743, 0.501, 0.191, 0.451, 0.4077, 0.501, 0.4077, 0.4677, 0.191, 0.451, 0.4077, 0.4677, 0.4743, 0.4677, 0.191, 0.701, 0.4743, 0.501, 0.4077, 0.501, 0.191, 0.701, 0.4077, 0.501, 0.191, 0.451, 0.191, 0.701, 0.8577, 0.701, 0.5743, 0.501, 0.191, 0.701, 0.5743, 0.501, 0.4743, 0.501, 0.8577, 0.451, 0.191, 0.451, 0.4743, 0.4677, 0.8577, 0.451, 0.4743, 0.4677, 0.5743, 0.4677, -0.003533, 0.501, -0.0452, 0.451, -0.003533, 0.451, -0.0452, 0.701, -0.003533, 0.501, 0.0798, 0.501, -0.0452, 0.701, -0.0452, 0.451, -0.003533, 0.501, 0.8298, 0.451, 0.7465, 0.451, 0.7465, 0.501, 0.8298, 0.501, 0.1631, 0.501, -0.0452, 0.701, 0.0798, 0.501, 0.2465, 0.501, -0.0452, 0.701, 0.1631, 0.501, 0.8298, 0.451, 0.9131, 0.451, 0.9131, 0.501, 0.8298, 0.501, 0.3298, 0.501, -0.0452, 0.701, 0.2465, 0.501, 0.4131, 0.501, -0.0452, 0.701, 0.3298, 0.501, 0.6631, 0.451, 0.7465, 0.451, 0.7465, 0.501, 0.6631, 0.501, 0.691, 0.8965, 0.691, 0.01313, 0.3577, 0.01313, 0.3577, 0.8298, 0.4743, 0.4677, 0.4077, 0.4677, 0.4077, 0.501, 0.4743, 0.501, 0.1631, 0.451, 0.2465, 0.451, 0.2465, 0.501, 0.1631, 0.501, 0.9131, 0.501, 0.9131, 0.451, 0.9548, 0.451, 0.9548, 0.701, 0.4965, 0.501, 0.5798, 0.501, 0.9548, 0.701, 0.6631, 0.501, 0.7465, 0.501, 0.9548, 0.701, 0.8298, 0.501, 0.9131, 0.501, 0.9548, 0.701, 0.5798, 0.501, 0.6631, 0.501, 0.9548, 0.701, 0.7465, 0.501, 0.8298, 0.501, 0.9548, 0.701, 0.9131, 0.501, 0.9548, 0.451, 0.9548, 0.701, -0.0452, 0.701, 0.4131, 0.501, 0.9548, 0.701, 0.4131, 0.501, 0.4965, 0.501, 0.4077, 0.501, 0.191, 0.701, 0.191, 0.451, 0.4077, 0.501, 0.191, 0.451, 0.4077, 0.4677, 0.4743, 0.4677, 0.4077, 0.4677, 0.191, 0.451, 0.4743, 0.501, 0.191, 0.701, 0.4077, 0.501, 0.8577, 0.9548, 0.191, 0.9548, 0.191, -0.0452, 0.8577, -0.0452, 0.8577, 0.451, 0.641, 0.501, 0.641, 0.4677, 0.8577, 0.451, 0.641, 0.4677, 0.5743, 0.4677, 0.8577, 0.701, 0.5743, 0.501, 0.641, 0.501, 0.8577, 0.701, 0.641, 0.501, 0.8577, 0.451, 0.8577, 0.701, 0.191, 0.701, 0.4743, 0.501, 0.8577, 0.701, 0.4743, 0.501, 0.5743, 0.501, 0.191, 0.451, 0.8577, 0.451, 0.5743, 0.4677, 0.191, 0.451, 0.5743, 0.4677, 0.4743, 0.4677, 0.291, 0.2465, 0.291, 0.1631, 0.191, 0.1631, 0.191, 0.2465, 0.691, 0.451, 0.691, 0.4677, 0.4243, 0.4677, 0.4243, 0.451, 0.4243, 0.451, 0.4243, 0.4677, 0.3577, 0.4677, 0.3577, 0.451, 0.3577, 0.451, 0.3577, 0.4677, 0.691, 0.4677, 0.691, 0.451, 0.01313, 0.451, 0.01313, 0.4677, 0.8965, 0.4677, 0.8965, 0.451, 0.8298, 0.451, 0.8298, 0.4677, 0.01313, 0.4677, 0.01313, 0.451, 0.4965, 0.451, 0.5798, 0.451, 0.5798, 0.501, 0.4965, 0.501, 0.7577, 0.451, 0.8577, 0.451, 0.8577, 0.501, 0.7577, 0.501, 0.8577, 0.451, 0.7577, 0.451, 0.7577, 0.501, 0.8577, 0.501, -0.003533, 0.451, 0.0798, 0.451, 0.0798, 0.501, -0.003533, 0.501, 0.7577, 0.9131, 0.8577, 0.9131, 0.8577, 0.8298, 0.7577, 0.8298, 0.7577, 0.451, 0.8577, 0.451, 0.8577, 0.501, 0.7577, 0.501, 0.8577, 0.451, 0.7577, 0.451, 0.7577, 0.501, 0.8577, 0.501, 0.6631, 0.451, 0.6631, 0.501, 0.7465, 0.501, 0.7465, 0.451, 0.7577, 0.7465, 0.8577, 0.7465, 0.8577, 0.6631, 0.7577, 0.6631, 0.7577, 0.451, 0.8577, 0.451, 0.8577, 0.501, 0.7577, 0.501, 0.8577, 0.451, 0.7577, 0.451, 0.7577, 0.501, 0.8577, 0.501, 0.3298, 0.451, 0.4131, 0.451, 0.4131, 0.501, 0.3298, 0.501, 0.7577, 0.5798, 0.8577, 0.5798, 0.8577, 0.4965, 0.7577, 0.4965, 0.7577, 0.451, 0.8577, 0.451, 0.8577, 0.501, 0.7577, 0.501, 0.8577, 0.451, 0.7577, 0.451, 0.7577, 0.501, 0.8577, 0.501, 0.4965, 0.451, 0.4965, 0.501, 0.5798, 0.501, 0.5798, 0.451, 0.7577, 0.451, 0.8577, 0.451, 0.8577, 0.501, 0.7577, 0.501, 0.7465, 0.4344, 0.6631, 0.4344, 0.6631, 0.501, 0.7465, 0.501, 0.8577, 0.451, 0.7577, 0.451, 0.7577, 0.501, 0.8577, 0.501, 0.1631, 0.451, 0.1631, 0.501, 0.2465, 0.501, 0.2465, 0.451, 0.7577, 0.2465, 0.8577, 0.2465, 0.8577, 0.1631, 0.7577, 0.1631, 0.7577, 0.451, 0.8577, 0.451, 0.8577, 0.501, 0.7577, 0.501, 0.8577, 0.451, 0.7577, 0.451, 0.7577, 0.501, 0.8577, 0.501, -0.003533, 0.451, -0.003533, 0.501, 0.0798, 0.501, 0.0798, 0.451, 0.7577, 0.0798, 0.8577, 0.0798, 0.8577, -0.003533, 0.7577, -0.003533, 0.191, 0.451, 0.191, 0.501, 0.291, 0.501, 0.291, 0.451, 0.291, 0.451, 0.291, 0.501, 0.191, 0.501, 0.191, 0.451, 0.8298, 0.451, 0.8298, 0.501, 0.9131, 0.501, 0.9131, 0.451, 0.291, 0.0798, 0.291, -0.003533, 0.191, -0.003533, 0.191, 0.0798, 0.191, 0.451, 0.191, 0.501, 0.291, 0.501, 0.291, 0.451, 0.291, 0.451, 0.291, 0.501, 0.191, 0.501, 0.191, 0.451, 0.6631, 0.451, 0.5798, 0.451, 0.5798, 0.501, 0.6631, 0.501, 0.191, 0.451, 0.191, 0.501, 0.291, 0.501, 0.291, 0.451, 0.291, 0.451, 0.291, 0.501, 0.191, 0.501, 0.191, 0.451, 0.291, 0.451, 0.291, 0.501, 0.191, 0.501, 0.191, 0.451, 0.6631, 0.4344, 0.6631, 0.501, 0.7465, 0.501, 0.7465, 0.4344, 0.291, 0.4131, 0.291, 0.3298, 0.191, 0.3298, 0.191, 0.4131, 0.191, 0.451, 0.191, 0.501, 0.291, 0.501, 0.291, 0.451, 0.291, 0.5798, 0.291, 0.4965, 0.191, 0.4965, 0.191, 0.5798, 0.4965, 0.4344, 0.5798, 0.4344, 0.5798, 0.501, 0.4965, 0.501, 0.191, 0.451, 0.191, 0.501, 0.291, 0.501, 0.291, 0.451, 0.291, 0.451, 0.291, 0.501, 0.191, 0.501, 0.191, 0.451, 0.01313, 0.4677, 0.8298, 0.4677, 0.8298, 0.4344, 0.01313, 0.4344, 0.291, 0.7465, 0.291, 0.6631, 0.191, 0.6631, 0.191, 0.7465, 0.191, 0.451, 0.191, 0.501, 0.291, 0.501, 0.291, 0.451, 0.291, 0.451, 0.291, 0.501, 0.191, 0.501, 0.191, 0.451, 0.4131, 0.451, 0.4965, 0.451, 0.4965, 0.501, 0.4131, 0.501, 0.291, 0.9131, 0.291, 0.8298, 0.191, 0.8298, 0.191, 0.9131, 0.5798, 0.4344, 0.4965, 0.4344, 0.4965, 0.501, 0.5798, 0.501, 0.9131, 0.4677, 0.9131, 0.501, -0.003533, 0.501, -0.003533, 0.4677, 0.4077, -0.003533, 0.3577, 0.01313, 0.341, -0.003533, 0.5743, 0.9131, 0.641, 0.9131, 0.641, 0.9548, 0.5743, 0.9548, 0.4743, -0.003533, 0.3577, 0.01313, 0.4077, -0.003533, 0.4743, -0.003533, 0.4077, -0.003533, 0.4077, -0.0452, 0.4743, -0.0452, 0.691, 0.01313, 0.641, -0.003533, 0.7077, -0.003533, 0.691, 0.01313, 0.5743, -0.003533, 0.641, -0.003533, 0.3577, 0.8298, 0.341, -0.003533, 0.3577, 0.01313, 0.4077, 0.9131, 0.341, 0.9131, 0.3577, 0.8298, 0.4243, 0.8965, 0.4077, 0.9131, 0.3577, 0.8298, 0.4743, 0.9131, 0.4077, 0.9131, 0.4243, 0.8965, 0.691, 0.8965, 0.641, 0.9131, 0.5743, 0.9131, 0.4077, 0.9131, 0.4743, 0.9131, 0.4743, 0.9548, 0.4077, 0.9548, 0.7077, 0.9131, 0.691, 0.8965, 0.691, 0.01313, 0.7077, 0.9131, 0.691, 0.01313, 0.7077, -0.003533, 0.7077, 0.9131, 0.641, 0.9131, 0.691, 0.8965, 0.341, 0.9131, 0.341, -0.003533, 0.3577, 0.8298, 0.691, 0.01313, 0.3577, 0.01313, 0.4743, -0.003533, 0.691, 0.01313, 0.4743, -0.003533, 0.5743, -0.003533, 0.4243, 0.8965, 0.691, 0.8965, 0.5743, 0.9131, 0.4243, 0.8965, 0.5743, 0.9131, 0.4743, 0.9131, 0.641, -0.003533, 0.641, -0.0452, 0.5743, -0.0452, 0.5743, -0.003533, 0.4077, -0.0452, 0.4077, -0.003533, 0.4743, -0.003533, 0.4743, -0.0452, 0.641, -0.003533, 0.641, 0.9131, 0.7077, 0.9131, 0.7077, -0.003533, 0.4743, 0.9548, 0.4743, 0.9131, 0.4077, 0.9131, 0.4077, 0.9548, -0.003533, 0.4677, -0.0452, 0.4677, -0.0452, 0.501, -0.003533, 0.501, 0.641, 0.9548, 0.641, 0.9131, 0.5743, 0.9131, 0.5743, 0.9548, 0.4077, 0.9131, 0.4077, -0.003533, 0.341, -0.003533, 0.341, 0.9131, 0.4743, -0.003533, 0.4743, 0.9131, 0.5743, 0.9131, 0.5743, -0.003533, 0.4077, -0.003533, 0.4077, 0.9131, 0.4743, 0.9131, 0.4743, -0.003533, 0.5743, -0.003533, 0.5743, 0.9131, 0.641, 0.9131, 0.641, -0.003533, -0.003533, 0.501, -0.0452, 0.501, -0.0452, 0.4677, -0.003533, 0.4677, -0.003533, 0.4677, -0.003533, 0.501, 0.9131, 0.501, 0.9131, 0.4677, 0.4077, 0.501, 0.4077, 0.4677, 0.341, 0.4677, 0.341, 0.501, 0.7077, 0.501, 0.7077, 0.4677, 0.641, 0.4677, 0.641, 0.501, 0.5743, -0.0452, 0.641, -0.0452, 0.641, -0.003533, 0.5743, -0.003533, 0.341, 0.501, 0.341, 0.4677, 0.4077, 0.4677, 0.4077, 0.501, 0.4743, 0.501, 0.4743, 0.4677, 0.5743, 0.4677, 0.5743, 0.501, 0.641, 0.501, 0.641, 0.4677, 0.7077, 0.4677, 0.7077, 0.501, 0.9131, 0.501, 0.9131, 0.4677, 0.9548, 0.4677, 0.9548, 0.501, 0.9131, 0.4677, 0.9548, 0.4677, 0.9548, 0.501, 0.9131, 0.501, 0.9131, 0.501, 0.9548, 0.501, 0.9548, 0.4677, 0.9131, 0.4677, 0.9548, 0.501, 0.9548, 0.4677, 0.9131, 0.4677, -0.0452, 0.501, -0.0452, 0.4677, -0.003533, 0.4677, -0.003533, 0.501, -0.003533, 0.501, -0.003533, 0.4677, -0.0452, 0.4677, -0.0452, 0.501, 0.5743, 0.501, 0.5743, 0.4677, 0.4743, 0.4677, 0.4743, 0.501, 0.9131, 0.4677, -0.003533, 0.4677, -0.003533, 0.501, 0.9131, 0.501, 0.4077, -0.003533, 0.341, -0.003533, 0.3577, 0.01313, 0.5743, 0.9131, 0.5743, 0.9548, 0.641, 0.9548, 0.641, 0.9131, 0.4743, -0.003533, 0.4077, -0.003533, 0.3577, 0.01313, 0.4743, -0.003533, 0.4743, -0.0452, 0.4077, -0.0452, 0.4077, -0.003533, 0.691, 0.01313, 0.7077, -0.003533, 0.641, -0.003533, 0.691, 0.01313, 0.641, -0.003533, 0.5743, -0.003533, 0.3577, 0.8298, 0.3577, 0.01313, 0.341, -0.003533, 0.4077, 0.9131, 0.3577, 0.8298, 0.341, 0.9131, 0.4243, 0.8965, 0.3577, 0.8298, 0.4077, 0.9131, 0.4743, 0.9131, 0.4243, 0.8965, 0.4077, 0.9131, 0.691, 0.8965, 0.5743, 0.9131, 0.641, 0.9131, 0.4077, 0.9131, 0.4077, 0.9548, 0.4743, 0.9548, 0.4743, 0.9131, 0.7077, 0.9131, 0.691, 0.01313, 0.691, 0.8965, 0.7077, 0.9131, 0.7077, -0.003533, 0.691, 0.01313, 0.7077, 0.9131, 0.691, 0.8965, 0.641, 0.9131, 0.341, 0.9131, 0.3577, 0.8298, 0.341, -0.003533, 0.691, 0.01313, 0.4743, -0.003533, 0.3577, 0.01313, 0.691, 0.01313, 0.5743, -0.003533, 0.4743, -0.003533, 0.4243, 0.8965, 0.5743, 0.9131, 0.691, 0.8965, 0.4243, 0.8965, 0.4743, 0.9131, 0.5743, 0.9131, 0.641, -0.003533, 0.5743, -0.003533, 0.5743, -0.0452, 0.641, -0.0452, 0.4077, -0.0452, 0.4743, -0.0452, 0.4743, -0.003533, 0.4077, -0.003533, 0.641, -0.003533, 0.7077, -0.003533, 0.7077, 0.9131, 0.641, 0.9131, 0.4743, 0.9548, 0.4077, 0.9548, 0.4077, 0.9131, 0.4743, 0.9131, -0.003533, 0.4677, -0.003533, 0.501, -0.0452, 0.501, -0.0452, 0.4677, 0.641, 0.9548, 0.5743, 0.9548, 0.5743, 0.9131, 0.641, 0.9131, 0.4077, 0.9131, 0.341, 0.9131, 0.341, -0.003533, 0.4077, -0.003533, 0.4743, -0.003533, 0.5743, -0.003533, 0.5743, 0.9131, 0.4743, 0.9131, 0.4077, -0.003533, 0.4743, -0.003533, 0.4743, 0.9131, 0.4077, 0.9131, 0.5743, -0.003533, 0.641, -0.003533, 0.641, 0.9131, 0.5743, 0.9131, -0.003533, 0.501, -0.003533, 0.4677, -0.0452, 0.4677, -0.0452, 0.501, -0.003533, 0.4677, 0.9131, 0.4677, 0.9131, 0.501, -0.003533, 0.501, 0.4077, 0.501, 0.341, 0.501, 0.341, 0.4677, 0.4077, 0.4677, 0.7077, 0.501, 0.641, 0.501, 0.641, 0.4677, 0.7077, 0.4677, 0.5743, -0.0452, 0.5743, -0.003533, 0.641, -0.003533, 0.641, -0.0452, 0.341, 0.501, 0.4077, 0.501, 0.4077, 0.4677, 0.341, 0.4677, 0.4743, 0.501, 0.5743, 0.501, 0.5743, 0.4677, 0.4743, 0.4677, 0.641, 0.501, 0.7077, 0.501, 0.7077, 0.4677, 0.641, 0.4677, 0.9131, 0.501, 0.9548, 0.501, 0.9548, 0.4677, 0.9131, 0.4677, 0.9131, 0.4677, 0.9131, 0.501, 0.9548, 0.501, 0.9548, 0.4677, 0.9131, 0.501, 0.9131, 0.4677, 0.9548, 0.4677, 0.9548, 0.501, 0.9548, 0.501, 0.9131, 0.4677, 0.9548, 0.4677, -0.0452, 0.501, -0.003533, 0.501, -0.003533, 0.4677, -0.0452, 0.4677, -0.003533, 0.501, -0.0452, 0.501, -0.0452, 0.4677, -0.003533, 0.4677, 0.5743, 0.501, 0.4743, 0.501, 0.4743, 0.4677, 0.5743, 0.4677, 0.7577, 0.0798, 0.7577, -0.003533, 0.8577, -0.003533, 0.8577, 0.0798, 0.8577, 0.1631, 0.8577, 0.2465, 0.7577, 0.2465, 0.7577, 0.1631, 0.8577, 0.3298, 0.8577, 0.4131, 0.7577, 0.4131, 0.7577, 0.3298, 0.8577, 0.5798, 0.7577, 0.5798, 0.7577, 0.4965, 0.8577, 0.4965, 0.8577, 0.6631, 0.8577, 0.7465, 0.7577, 0.7465, 0.7577, 0.6631, 0.8577, 0.8298, 0.8577, 0.9131, 0.7577, 0.9131, 0.7577, 0.8298, 0.191, -0.003533, 0.291, -0.003533, 0.291, 0.0798, 0.191, 0.0798, 0.191, 0.1631, 0.291, 0.1631, 0.291, 0.2465, 0.191, 0.2465, 0.191, 0.3298, 0.291, 0.3298, 0.291, 0.4131, 0.191, 0.4131, 0.191, 0.4965, 0.291, 0.4965, 0.291, 0.5798, 0.191, 0.5798, 0.291, 0.6631, 0.291, 0.7465, 0.191, 0.7465, 0.191, 0.6631, 0.291, 0.8298, 0.291, 0.9131, 0.191, 0.9131, 0.191, 0.8298, 0.2743, 0.636, 0.2743, 0.7027, 0.2809, 0.7027, 0.2809, 0.636, 0.2809, 0.636, 0.2809, 0.7027, 0.2871, 0.7027, 0.2871, 0.636, 0.2871, 0.636, 0.2871, 0.7027, 0.2929, 0.7027, 0.2929, 0.636, 0.2929, 0.636, 0.2929, 0.7027, 0.2979, 0.7027, 0.2979, 0.636, 0.895, 0.636, 0.895, 0.7027, 0.89, 0.7027, 0.89, 0.636, 0.89, 0.636, 0.89, 0.7027, 0.8842, 0.7027, 0.8842, 0.636, 0.8842, 0.636, 0.8842, 0.7027, 0.878, 0.7027, 0.878, 0.636, 0.878, 0.636, 0.878, 0.7027, 0.8715, 0.7027, 0.8715, 0.636, 0.8715, 0.636, 0.8715, 0.7027, 0.865, 0.7027, 0.865, 0.636, 0.865, 0.636, 0.865, 0.7027, 0.8587, 0.7027, 0.8587, 0.636, 0.8587, 0.636, 0.8587, 0.7027, 0.8529, 0.7027, 0.8529, 0.636, 0.8529, 0.636, 0.8529, 0.7027, 0.8479, 0.7027, 0.8479, 0.636, 0.2979, 0.636, 0.2979, 0.7027, 0.2929, 0.7027, 0.2929, 0.636, 0.2929, 0.636, 0.2929, 0.7027, 0.2871, 0.7027, 0.2871, 0.636, 0.2871, 0.636, 0.2871, 0.7027, 0.2809, 0.7027, 0.2809, 0.636, 0.2809, 0.636, 0.2809, 0.7027, 0.2743, 0.7027, 0.2743, 0.636, 0.2743, 0.636, 0.2743, 0.7027, 0.2678, 0.7027, 0.2678, 0.636, 0.2678, 0.636, 0.2678, 0.7027, 0.2616, 0.7027, 0.2616, 0.636, 0.2616, 0.636, 0.2616, 0.7027, 0.2558, 0.7027, 0.2558, 0.636, 0.2558, 0.636, 0.2558, 0.7027, 0.2508, 0.7027, 0.2508, 0.636, 0.8479, 0.636, 0.8479, 0.7027, 0.8529, 0.7027, 0.8529, 0.636, 0.8529, 0.636, 0.8529, 0.7027, 0.8587, 0.7027, 0.8587, 0.636, 0.8587, 0.636, 0.8587, 0.7027, 0.865, 0.7027, 0.865, 0.636, 0.865, 0.636, 0.865, 0.7027, 0.8715, 0.7027, 0.8715, 0.636, 0.8715, 0.636, 0.8715, 0.7027, 0.878, 0.7027, 0.878, 0.636, 0.878, 0.636, 0.878, 0.7027, 0.8842, 0.7027, 0.8842, 0.636, 0.8842, 0.636, 0.8842, 0.7027, 0.89, 0.7027, 0.89, 0.636, 0.89, 0.636, 0.89, 0.7027, 0.895, 0.7027, 0.895, 0.636, 0.2508, 0.636, 0.2508, 0.7027, 0.2558, 0.7027, 0.2558, 0.636, 0.2558, 0.636, 0.2558, 0.7027, 0.2616, 0.7027, 0.2616, 0.636, 0.2809, 0.9042, 0.2743, 0.9048, 0.2678, 0.9042, 0.2616, 0.9023, 0.2558, 0.8992, 0.2508, 0.895, 0.2466, 0.89, 0.2436, 0.8842, 0.2417, 0.878, 0.241, 0.8715, 0.2417, 0.865, 0.2436, 0.8587, 0.2466, 0.8529, 0.2508, 0.8479, 0.2558, 0.8438, 0.2616, 0.8407, 0.2678, 0.8388, 0.2743, 0.8381, 0.2809, 0.8388, 0.2871, 0.8407, 0.2929, 0.8438, 0.2979, 0.8479, 0.3021, 0.8529, 0.3051, 0.8587, 0.307, 0.865, 0.3077, 0.8715, 0.307, 0.878, 0.3051, 0.8842, 0.3021, 0.89, 0.2979, 0.895, 0.2929, 0.8992, 0.2871, 0.9023, 0.2616, 0.636, 0.2616, 0.7027, 0.2678, 0.7027, 0.2678, 0.636, 0.2678, 0.636, 0.2678, 0.7027, 0.2743, 0.7027, 0.2743, 0.636, 0.2743, 0.9048, 0.2809, 0.9042, 0.2871, 0.9023, 0.2929, 0.8992, 0.2979, 0.895, 0.3021, 0.89, 0.3051, 0.8842, 0.307, 0.878, 0.3077, 0.8715, 0.307, 0.865, 0.3051, 0.8587, 0.3021, 0.8529, 0.2979, 0.8479, 0.2929, 0.8438, 0.2871, 0.8407, 0.2809, 0.8388, 0.2743, 0.8381, 0.2678, 0.8388, 0.2616, 0.8407, 0.2558, 0.8438, 0.2508, 0.8479, 0.2466, 0.8529, 0.2436, 0.8587, 0.2417, 0.865, 0.241, 0.8715, 0.2417, 0.878, 0.2436, 0.8842, 0.2466, 0.89, 0.2508, 0.895, 0.2558, 0.8992, 0.2616, 0.9023, 0.2678, 0.9042])
me_shape_9_indexedfaceset.materials.append(mat_plastic_chip)
me_shape_9_indexedfaceset.materials.append(mat_metal_pins)
me_shape_9_indexedfaceset.materials.append(mat_white_markings)
me_shape_9_indexedfaceset.update()
me_shape_9_indexedfaceset.normals_split_custom_set([tuple(v) for v in zip(*[iter([1.0, 0.0, 0.0, 1.0, 0.0, 0.0, 1.0, 0.0, 0.0, 0.0, -1.947e-07, -1.0, 0.0, -1.947e-07, -1.0, 0.0, -1.947e-07, -1.0, 0.0, -1.947e-07, -1.0, 1.0, -1.406e-08, 0.0, 1.0, -1.406e-08, 0.0, 1.0, -1.406e-08, 0.0, 1.0, -1.406e-08, 0.0, -1.0, 0.0, 0.0, -1.0, 0.0, 0.0, -1.0, 0.0, 0.0, -1.0, 0.0, 0.0, 0.0, -1.947e-07, -1.0, 0.0, -1.947e-07, -1.0, 0.0, -1.947e-07, -1.0, 0.0, -1.947e-07, -1.0, -1.0, 3.553e-14, 0.0, -1.0, 3.553e-14, 0.0, -1.0, 3.553e-14, 0.0, -1.0, 3.553e-14, 0.0, 0.0, -1.0, 0.0, 0.0, -1.0, 0.0, 0.0, -1.0, 0.0, 0.0, -1.0, 0.0, -4.873e-15, -1.947e-07, -1.0, -4.182e-15, -1.947e-07, -1.0, 0.0, -1.947e-07, -1.0, 0.0, -1.0, 0.0, 0.0, -1.0, 0.0, 0.0, -1.0, 0.0, 0.0, -1.0, 0.0, 0.0, -1.0, 0.0, 0.0, -1.0, 0.0, 0.0, -1.0, 0.0, 0.0, -1.0, 0.0, 0.0, 1.0, 0.0, 0.0, 1.0, 0.0, 0.0, 1.0, 0.0, 0.0, 1.0, 0.0, 1.0, 1.192e-07, 0.0, 1.0, 1.192e-07, 0.0, 1.0, 1.192e-07, 0.0, 1.0, 1.192e-07, 0.0, 0.0, -1.0, 0.0, 0.0, -1.0, 0.0, 0.0, -1.0, 0.0, 0.0, -1.0, 0.0, 1.0, 0.0, 0.0, 1.0, 0.0, 0.0, 1.0, 0.0, 0.0, 1.0, 0.0, 0.0, 0.0, 1.0, -4.967e-07, 0.0, 1.0, -4.967e-07, 0.0, 1.0, -4.967e-07, 0.0, 1.0, -4.967e-07, 0.0, 1.0, -2.484e-07, 0.0, 1.0, -2.484e-07, 0.0, 1.0, -2.484e-07, 0.0, 1.0, -2.484e-07, 1.0, -5.96e-08, 0.0, 1.0, -5.96e-08, 0.0, 1.0, -5.96e-08, 0.0, 1.0, -5.96e-08, 0.0, 0.0, -1.0, 2.484e-07, 0.0, -1.0, 2.484e-07, 0.0, -1.0, 2.484e-07, 0.0, -1.0, 2.484e-07, -1.0, 7.105e-14, 0.0, -1.0, 7.105e-14, 0.0, -1.0, 7.105e-14, 0.0, -1.0, 7.105e-14, 0.0, 0.0, -1.947e-07, -1.0, 0.0, -1.947e-07, -1.0, 0.0, -1.947e-07, -1.0, 0.0, -1.947e-07, -1.0, 0.0, 1.0, -1.242e-07, 0.0, 1.0, -1.242e-07, 0.0, 1.0, -1.242e-07, 0.0, 1.0, -1.242e-07, -1.0, 0.0, 0.0, -1.0, 0.0, 0.0, -1.0, 0.0, 0.0, -1.0, 0.0, 0.0, 0.0, -1.0, 1.863e-07, 0.0, -1.0, 1.863e-07, 0.0, -1.0, 1.863e-07, 0.0, -1.0, 1.863e-07, -1.0, 0.0, 0.0, -1.0, 0.0, 0.0, -1.0, 0.0, 0.0, -1.0, 0.0, 0.0, 0.0, -1.947e-07, -1.0, 0.0, -1.947e-07, -1.0, 0.0, -1.947e-07, -1.0, 0.0, -1.947e-07, -1.0, 0.0, 1.0, -6.209e-08, 0.0, 1.0, -6.209e-08, 0.0, 1.0, -6.209e-08, 0.0, 1.0, -6.209e-08, 1.0, -5.96e-08, 0.0, 1.0, -5.96e-08, 0.0, 1.0, -5.96e-08, 0.0, 1.0, -5.96e-08, 0.0, 0.0, -1.0, 1.242e-07, 0.0, -1.0, 1.242e-07, 0.0, -1.0, 1.242e-07, 0.0, -1.0, 1.242e-07, 1.0, 0.0, 0.0, 1.0, 0.0, 0.0, 1.0, 0.0, 0.0, 1.0, 0.0, 0.0, 0.0, -1.947e-07, -1.0, 0.0, -1.947e-07, -1.0, 0.0, -1.947e-07, -1.0, 0.0, -1.947e-07, -1.0, 0.0, -1.0, 4.967e-07, 0.0, -1.0, 4.967e-07, 0.0, -1.0, 4.967e-07, 0.0, -1.0, 4.967e-07, 1.0, 0.0, 0.0, 1.0, 0.0, 0.0, 1.0, 0.0, 0.0, 1.0, 0.0, 0.0, 0.0, 1.0, 0.0, 0.0, 1.0, 0.0, 0.0, 1.0, 0.0, 0.0, 1.0, 0.0, 1.0, 0.0, 0.0, 1.0, 0.0, 0.0, 1.0, 0.0, 0.0, 1.0, 0.0, 0.0, 0.0, -1.947e-07, -1.0, 0.0, -1.947e-07, -1.0, 0.0, -1.947e-07, -1.0, 0.0, -1.947e-07, -1.0, 0.0, -1.0, 0.0, 0.0, -1.0, 0.0, 0.0, -1.0, 0.0, 0.0, -1.0, 0.0, -1.0, 0.0, 0.0, -1.0, 0.0, 0.0, -1.0, 0.0, 0.0, -1.0, 0.0, 0.0, 0.0, 1.0, 0.0, 0.0, 1.0, 0.0, 0.0, 1.0, 0.0, 0.0, 1.0, 0.0, -1.0, 3.553e-14, 0.0, -1.0, 3.553e-14, 0.0, -1.0, 3.553e-14, 0.0, -1.0, 3.553e-14, 0.0, 0.0, -1.947e-07, -1.0, 0.0, -1.947e-07, -1.0, 0.0, -1.947e-07, -1.0, 0.0, -1.947e-07, -1.0, 0.0, -1.0, 2.484e-07, 0.0, -1.0, 2.484e-07, 0.0, -1.0, 2.484e-07, 0.0, -1.0, 2.484e-07, 1.0, 0.0, 0.0, 1.0, 0.0, 0.0, 1.0, 0.0, 0.0, 1.0, 0.0, 0.0, 0.0, 1.0, -4.967e-07, 0.0, 1.0, -4.967e-07, 0.0, 1.0, -4.967e-07, 0.0, 1.0, -4.967e-07, -1.0, 7.105e-14, 0.0, -1.0, 7.105e-14, 0.0, -1.0, 7.105e-14, 0.0, -1.0, 7.105e-14, 0.0, 0.0, -1.947e-07, -1.0, 0.0, -1.947e-07, -1.0, 0.0, -1.947e-07, -1.0, 0.0, -1.947e-07, -1.0, 1.0, 0.0, 0.0, 1.0, 0.0, 0.0, 1.0, 0.0, 0.0, 1.0, 0.0, 0.0, 0.0, -1.0, 1.863e-07, 0.0, -1.0, 1.863e-07, 0.0, -1.0, 1.863e-07, 0.0, -1.0, 1.863e-07, 0.0, 1.0, -1.242e-07, 0.0, 1.0, -1.242e-07, 0.0, 1.0, -1.242e-07, 0.0, 1.0, -1.242e-07, 4.967e-08, 0.0, -1.0, 4.967e-08, 0.0, -1.0, 4.967e-08, 0.0, -1.0, 4.967e-08, 0.0, -1.0, 0.0, -1.947e-07, -1.0, 0.0, -1.947e-07, -1.0, 0.0, -1.947e-07, -1.0, 0.0, -1.947e-07, -1.0, 0.0, -1.0, 1.242e-07, 0.0, -1.0, 1.242e-07, 0.0, -1.0, 1.242e-07, 0.0, -1.0, 1.242e-07, 1.0, -5.96e-08, 0.0, 1.0, -5.96e-08, 0.0, 1.0, -5.96e-08, 0.0, 1.0, -5.96e-08, 0.0, -1.0, 0.0, 0.0, -1.0, 0.0, 0.0, -1.0, 0.0, 0.0, -1.0, 0.0, 0.0, 2.484e-08, 1.0, -1.242e-07, 2.484e-08, 1.0, -1.242e-07, 2.484e-08, 1.0, -1.242e-07, 2.484e-08, 1.0, -1.242e-07, 0.0, -1.947e-07, -1.0, 0.0, -1.947e-07, -1.0, 0.0, -1.947e-07, -1.0, 0.0, -1.947e-07, -1.0, 0.0, -1.0, 4.967e-07, 0.0, -1.0, 4.967e-07, 0.0, -1.0, 4.967e-07, 0.0, -1.0, 4.967e-07, -1.0, 0.0, 0.0, -1.0, 0.0, 0.0, -1.0, 0.0, 0.0, -1.0, 0.0, 0.0, 0.0, 1.0, -2.484e-07, 0.0, 1.0, -2.484e-07, 0.0, 1.0, -2.484e-07, 0.0, 1.0, -2.484e-07, -0.7071, 0.7071, 0.0, -0.7071, 0.7071, 0.0, -0.7071, 0.7071, 0.0, -0.7071, 0.7071, 0.0, 0.0, -1.947e-07, -1.0, 0.0, -1.947e-07, -1.0, 0.0, -1.947e-07, -1.0, 0.0, -1.947e-07, -1.0, 0.0, 1.0, -4.967e-07, 0.0, 1.0, -4.967e-07, 0.0, 1.0, -4.967e-07, 0.0, 1.0, -4.967e-07, 1.0, 1.192e-07, 0.0, 1.0, 1.192e-07, 0.0, 1.0, 1.192e-07, 0.0, 1.0, 1.192e-07, 0.0, 0.0, -1.0, 0.0, 0.0, -1.0, 0.0, 0.0, -1.0, 0.0, 0.0, -1.0, 0.0, -1.0, 0.0, 0.0, -1.0, 0.0, 0.0, -1.0, 0.0, 0.0, -1.0, 0.0, 0.0, 0.0, -1.947e-07, -1.0, 0.0, -1.947e-07, -1.0, 0.0, -1.947e-07, -1.0, 0.0, -1.947e-07, -1.0, 0.0, -1.0, 0.0, 0.0, -1.0, 0.0, 0.0, -1.0, 0.0, 0.0, -1.0, 0.0, -1.0, 0.0, 0.0, -1.0, 0.0, 0.0, -1.0, 0.0, 0.0, -1.0, 0.0, 0.0, 0.0, 1.0, -4.967e-07, 0.0, 1.0, -4.967e-07, 0.0, 1.0, -4.967e-07, 0.0, 1.0, -4.967e-07, 0.0, -8.047e-07, -1.0, -7.8e-07, -5.752e-07, -1.0, 0.0, -1.207e-06, -1.0, 0.0, -1.207e-06, -1.0, -5.99e-07, -1.39e-07, -1.0, 8.518e-07, 0.0, -1.0, 0.0, 0.0, -1.0, 0.0, 0.0, -1.0, -2.62e-09, 0.0, -1.0, 0.0, 0.0, -1.0, 0.0, 0.0, -1.0, -4.984e-08, -4.117e-08, -1.0, 0.0, 0.0, -1.0, -2.62e-09, 0.0, -1.0, -2.018e-08, 0.0, -1.0, -4.984e-08, -4.117e-08, -1.0, -2.62e-09, 0.0, -1.0, 0.0, 0.0, -1.0, 0.0, 0.0, -1.0, 2.018e-08, 0.0, -1.0, 9.545e-08, -1.504e-07, -1.0, -1.596e-06, -6.975e-07, -1.0, -4.984e-08, -4.117e-08, -1.0, -2.018e-08, 0.0, -1.0, -1.596e-06, -6.975e-07, -1.0, -2.018e-08, 0.0, -1.0, 0.0, 0.0, -1.0, 0.0, 0.0, -1.0, 9.503e-07, 0.0, -1.0, 7.879e-07, -7.127e-08, -1.0, 0.0, 0.0, -1.0, 0.0, 0.0, -1.0, -1.723e-09, 0.0, -1.0, -4.984e-08, -4.117e-08, -1.0, 4.894e-08, -2.021e-08, -1.0, -1.723e-09, 0.0, -1.0, 0.0, 0.0, -1.0, -4.984e-08, -4.117e-08, -1.0, -1.723e-09, 0.0, -1.0, 4.894e-08, -2.021e-08, -1.0, -2.694e-08, 0.0, -1.0, 2.018e-08, 0.0, -1.0, -2.694e-08, 0.0, -1.0, 4.894e-08, -2.021e-08, -1.0, 0.0, 0.0, -1.0, -1.723e-09, 0.0, -1.0, -2.694e-08, 0.0, -1.0, 9.545e-08, -1.504e-07, -1.0, 2.018e-08, 0.0, -1.0, 4.894e-08, -2.021e-08, -1.0, 1.044e-06, 0.0, -1.0, 1.061e-06, 0.0, -1.0, 0.0, 0.0, -1.0, 0.0, 0.0, -1.0, 0.0, 0.0, -1.0, 0.0, 0.0, -1.0, -6.354e-06, -7.785e-07, -1.0, 1.135e-06, 0.0, -1.0, 0.0, 0.0, -1.0, 0.0, 0.0, -1.0, 9.427e-07, 0.0, -1.0, 9.254e-07, 0.0, -1.0, -2.062e-07, -2.993e-07, -1.0, -5.99e-07, -1.39e-07, -1.0, -7.8e-07, -5.752e-07, -1.0, -2.062e-07, -2.993e-07, -1.0, -7.8e-07, -5.752e-07, -1.0, 0.0, -8.047e-07, -1.0, -1.96e-08, 0.0, -1.0, 0.0, 0.0, -1.0, -2.077e-09, 0.0, -1.0, -1.96e-08, 0.0, -1.0, -2.062e-07, -2.993e-07, -1.0, 0.0, -8.047e-07, -1.0, -5.612e-09, 0.0, -1.0, -1.96e-08, 0.0, -1.0, -2.077e-09, 0.0, -1.0, -5.612e-09, 0.0, -1.0, -2.062e-07, -2.993e-07, -1.0, -1.96e-08, 0.0, -1.0, 0.0, 0.0, -1.0, 0.0, 0.0, -1.0, 1.037e-06, 0.0, -1.0, 9.481e-07, 0.0, -1.0, 7.554e-07, -5.094e-07, -1.0, -5.96e-07, -1.006e-06, -1.0, 0.0, -1.207e-06, -1.0, 0.0, -1.207e-06, -1.0, 1.759e-09, -1.014e-07, -1.0, -5.96e-07, -1.006e-06, -1.0, 7.554e-07, -5.094e-07, -1.0, 1.144e-09, 0.0, -1.0, -5.96e-07, -1.006e-06, -1.0, 1.759e-09, -1.014e-07, -1.0, 0.0, 1.0, 2.451e-06, 0.0, 1.0, -1.12e-07, 0.0, 1.0, -4.798e-08, 0.0, 1.0, -7.674e-08, 0.0, 0.0, -1.0, 0.0, 0.0, -1.0, 1.144e-09, 0.0, -1.0, 0.0, 0.0, -1.0, 1.144e-09, 0.0, -1.0, -2.077e-09, 0.0, -1.0, 1.144e-09, 0.0, -1.0, 1.759e-09, -1.014e-07, -1.0, -2.077e-09, 0.0, -1.0, 1.759e-09, -1.014e-07, -1.0, -5.612e-09, 0.0, -1.0, -2.077e-09, 0.0, -1.0, -4.984e-08, -4.117e-08, -1.0, -5.99e-07, -1.39e-07, -1.0, -2.062e-07, -2.993e-07, -1.0, -4.984e-08, -4.117e-08, -1.0, 8.518e-07, 0.0, -1.0, -5.99e-07, -1.39e-07, -1.0, -4.984e-08, -4.117e-08, -1.0, 1.044e-06, 0.0, -1.0, 8.518e-07, 0.0, -1.0, -4.984e-08, -4.117e-08, -1.0, 1.061e-06, 0.0, -1.0, 1.044e-06, 0.0, -1.0, -4.984e-08, -4.117e-08, -1.0, 9.503e-07, 0.0, -1.0, 1.061e-06, 0.0, -1.0, -4.984e-08, -4.117e-08, -1.0, 7.879e-07, -7.127e-08, -1.0, 9.503e-07, 0.0, -1.0, -4.984e-08, -4.117e-08, -1.0, -1.596e-06, -6.975e-07, -1.0, 7.879e-07, -7.127e-08, -1.0, 1.759e-09, -1.014e-07, -1.0, 9.545e-08, -1.504e-07, -1.0, 4.894e-08, -2.021e-08, -1.0, 1.759e-09, -1.014e-07, -1.0, -6.354e-06, -7.785e-07, -1.0, 9.545e-08, -1.504e-07, -1.0, 1.759e-09, -1.014e-07, -1.0, 1.135e-06, 0.0, -1.0, -6.354e-06, -7.785e-07, -1.0, 1.759e-09, -1.014e-07, -1.0, 9.427e-07, 0.0, -1.0, 1.135e-06, 0.0, -1.0, 1.759e-09, -1.014e-07, -1.0, 9.254e-07, 0.0, -1.0, 9.427e-07, 0.0, -1.0, 1.759e-09, -1.014e-07, -1.0, 1.037e-06, 0.0, -1.0, 9.254e-07, 0.0, -1.0, 1.759e-09, -1.014e-07, -1.0, 9.481e-07, 0.0, -1.0, 1.037e-06, 0.0, -1.0, 1.759e-09, -1.014e-07, -1.0, 7.554e-07, -5.094e-07, -1.0, 9.481e-07, 0.0, -1.0, -1.0, -6.048e-07, 0.0, -1.0, -5.624e-07, 0.0, -1.0, 0.0, 0.0, -1.0, -1.663e-07, 0.0, -1.0, -6.048e-07, 0.0, -1.0, -1.325e-07, 0.0, -1.0, -1.663e-07, 0.0, -1.0, -5.624e-07, 0.0, -1.0, -6.048e-07, 0.0, 1.0, -3.974e-07, 0.0, 1.0, -3.974e-07, 0.0, 1.0, -1.325e-07, 0.0, 1.0, -1.325e-07, 0.0, -1.0, -1.325e-07, 0.0, -1.0, -1.663e-07, 0.0, -1.0, -1.325e-07, 0.0, -1.0, 1.325e-07, 0.0, -1.0, -1.663e-07, 0.0, -1.0, -1.325e-07, 0.0, 1.0, 3.974e-07, 0.0, 1.0, 3.974e-07, 0.0, 1.0, 2.396e-07, 0.0, 1.0, 1.531e-07, 0.0, 0.0, 1.0, 0.0, 0.0, 1.0, 0.0, 0.0, 1.0, 0.0, 0.0, 1.0, 0.0, -1.0, 1.325e-07, 0.0, -1.0, -1.663e-07, 0.0, -1.0, 1.325e-07, 0.0, -1.0, 0.0, 0.0, -1.0, -1.663e-07, 0.0, -1.0, 1.325e-07, 0.0, -1.0, 0.0, 0.0, -1.0, 0.0, 0.0, -1.0, 0.0, 0.0, -1.0, 0.0, 0.0, 1.0, 0.0, 0.0, 1.0, 0.0, 0.0, 1.0, 0.0, 0.0, 1.0, 0.0, 0.0, 1.0, 0.0, 0.0, 1.0, 0.0, 0.0, 1.0, 0.0, 0.0, 1.0, 0.0, 0.0, -1.0, 6.048e-07, 0.0, -1.0, 0.0, 0.0, -1.0, 5.624e-07, 0.0, -1.0, 1.663e-07, 0.0, -1.0, 0.0, 0.0, -1.0, 0.0, 0.0, -1.0, 1.663e-07, 0.0, -1.0, 0.0, 0.0, -1.0, 0.0, 0.0, -1.0, 1.663e-07, 0.0, -1.0, 0.0, 0.0, -1.0, 6.048e-07, 0.0, -1.0, 1.663e-07, 0.0, -1.0, 0.0, 0.0, -1.0, 0.0, 0.0, -1.0, 1.663e-07, 0.0, -1.0, 0.0, 0.0, -1.0, 0.0, 0.0, -1.0, 1.663e-07, 0.0, -1.0, 6.048e-07, 0.0, -1.0, 5.624e-07, 0.0, -1.0, 1.663e-07, 0.0, -1.0, -1.663e-07, 0.0, -1.0, 0.0, 0.0, -1.0, 1.663e-07, 0.0, -1.0, 0.0, 0.0, -1.0, 0.0, 0.0, -7.568e-09, 1.0, 5.051e-07, -1.927e-08, 1.0, -7.282e-08, -3.138e-08, 1.0, -9.797e-08, -7.568e-09, 1.0, 5.051e-07, -3.138e-08, 1.0, -9.797e-08, 0.0, 1.0, -7.753e-06, 0.0, 1.0, 2.451e-06, 0.0, 1.0, -7.753e-06, -3.138e-08, 1.0, -9.797e-08, 0.0, 1.0, -7.674e-08, -1.927e-08, 1.0, -7.282e-08, -7.568e-09, 1.0, 5.051e-07, 0.0, -1.0, 2.451e-06, 0.0, -1.0, -1.12e-07, 0.0, -1.0, -4.798e-08, 0.0, -1.0, 2.683e-07, 3.138e-08, 1.0, -1.367e-07, 7.568e-09, 1.0, 5.051e-07, 0.0, 1.0, -7.753e-06, 3.138e-08, 1.0, -1.367e-07, 0.0, 1.0, -7.753e-06, 0.0, 1.0, -1.12e-07, 1.927e-08, 1.0, -6.717e-08, 0.0, 1.0, -4.798e-08, 7.568e-09, 1.0, 5.051e-07, 1.927e-08, 1.0, -6.717e-08, 7.568e-09, 1.0, 5.051e-07, 3.138e-08, 1.0, -1.367e-07, 1.927e-08, 1.0, -6.717e-08, -1.927e-08, 1.0, -7.282e-08, 0.0, 1.0, -7.674e-08, 1.927e-08, 1.0, -6.717e-08, 0.0, 1.0, -7.674e-08, 0.0, 1.0, -4.798e-08, -3.138e-08, 1.0, -9.797e-08, 3.138e-08, 1.0, -1.367e-07, 0.0, 1.0, -1.12e-07, -3.138e-08, 1.0, -9.797e-08, 0.0, 1.0, -1.12e-07, 0.0, 1.0, 2.451e-06, 1.0, 6.048e-07, 0.0, 1.0, 5.624e-07, 0.0, 1.0, 0.0, 0.0, 1.0, 1.663e-07, 0.0, 1.0, 6.048e-07, 0.0, 1.0, 0.0, 0.0, 1.0, 1.663e-07, 0.0, 1.0, 5.624e-07, 0.0, 1.0, 6.048e-07, 0.0, -1.0, -3.974e-07, 0.0, -1.0, -3.974e-07, 0.0, -1.0, -1.325e-07, 0.0, -1.0, -1.325e-07, 0.0, 1.0, 0.0, 0.0, 1.0, 1.663e-07, 0.0, 1.0, 0.0, 0.0, 1.0, 0.0, 0.0, 1.0, 1.663e-07, 0.0, 1.0, 0.0, 0.0, 1.0, 0.0, 0.0, 1.0, 0.0, 0.0, 1.0, 0.0, 0.0, 1.0, 0.0, 0.0, 1.0, 0.0, 0.0, 1.0, 1.663e-07, 0.0, 1.0, 0.0, 0.0, 1.0, 0.0, 0.0, 1.0, 1.663e-07, 0.0, 1.0, 0.0, 0.0, 1.0, 0.0, 0.0, 1.0, 0.0, 0.0, 1.0, 0.0, 0.0, 1.0, 0.0, 0.0, -4.873e-15, -1.947e-07, -1.0, -5.573e-15, -1.947e-07, -1.0, -5.573e-15, -1.947e-07, -1.0, -4.182e-15, -1.947e-07, -1.0, 0.0, 1.0, 0.0, 0.0, 1.0, 0.0, 0.0, 1.0, 0.0, 0.0, 1.0, 0.0, 1.0, -1.987e-07, 0.0, 1.0, -1.987e-07, 0.0, 1.0, -1.987e-07, 0.0, 1.0, -1.987e-07, 0.0, 1.0, -6.048e-07, 0.0, 1.0, 0.0, 0.0, 1.0, -5.624e-07, 0.0, 1.0, -1.522e-07, 0.0, 1.0, 0.0, 0.0, 1.0, 1.531e-07, 0.0, 1.0, -1.522e-07, 0.0, 1.0, 2.396e-07, 0.0, 1.0, -1.325e-07, 0.0, 1.0, -1.522e-07, 0.0, 1.0, -1.325e-07, 0.0, 1.0, -6.048e-07, 0.0, 1.0, -1.522e-07, 0.0, 1.0, 1.531e-07, 0.0, 1.0, 2.396e-07, 0.0, 1.0, -1.522e-07, 0.0, 1.0, -1.325e-07, 0.0, 1.0, -1.325e-07, 0.0, 1.0, -1.522e-07, 0.0, 1.0, -6.048e-07, 0.0, 1.0, -5.624e-07, 0.0, 1.0, -1.522e-07, 0.0, 1.0, 1.663e-07, 0.0, 1.0, 0.0, 0.0, 1.0, -1.522e-07, 0.0, 1.0, 0.0, 0.0, 1.0, 0.0, 0.0, -7.568e-09, -1.0, 5.051e-07, -1.927e-08, -1.0, 2.382e-07, -3.138e-08, -1.0, -9.797e-08, -7.568e-09, -1.0, 5.051e-07, -3.138e-08, -1.0, -9.797e-08, 0.0, -1.0, -7.753e-06, 0.0, -1.0, 2.451e-06, 0.0, -1.0, -7.753e-06, -3.138e-08, -1.0, -9.797e-08, 0.0, -1.0, 2.683e-07, -1.927e-08, -1.0, 2.382e-07, -7.568e-09, -1.0, 5.051e-07, 0.0, 1.987e-07, 1.0, 0.0, 1.987e-07, 1.0, 0.0, 1.987e-07, 1.0, 0.0, 1.987e-07, 1.0, 3.138e-08, -1.0, -1.367e-07, 7.568e-09, -1.0, 5.051e-07, 0.0, -1.0, -7.753e-06, 3.138e-08, -1.0, -1.367e-07, 0.0, -1.0, -7.753e-06, 0.0, -1.0, -1.12e-07, 1.927e-08, -1.0, 1.761e-07, 0.0, -1.0, -4.798e-08, 7.568e-09, -1.0, 5.051e-07, 1.927e-08, -1.0, 1.761e-07, 7.568e-09, -1.0, 5.051e-07, 3.138e-08, -1.0, -1.367e-07, 1.927e-08, -1.0, 1.761e-07, -1.927e-08, -1.0, 2.382e-07, 0.0, -1.0, 2.683e-07, 1.927e-08, -1.0, 1.761e-07, 0.0, -1.0, 2.683e-07, 0.0, -1.0, -4.798e-08, -3.138e-08, -1.0, -9.797e-08, 3.138e-08, -1.0, -1.367e-07, 0.0, -1.0, -1.12e-07, -3.138e-08, -1.0, -9.797e-08, 0.0, -1.0, -1.12e-07, 0.0, -1.0, 2.451e-06, 0.0, 0.0, -1.0, 0.0, 0.0, -1.0, 0.0, 0.0, -1.0, 0.0, 0.0, -1.0, 0.0, -1.0, 0.0, 0.0, -1.0, 0.0, 0.0, -1.0, 0.0, 0.0, -1.0, 0.0, 0.7071, -0.7071, 0.0, 0.7071, -0.7071, 0.0, 0.7071, -0.7071, 0.0, 0.7071, -0.7071, 0.0, 0.0, 1.0, 0.0, 0.0, 1.0, 0.0, 0.0, 1.0, 0.0, 0.0, 1.0, 0.0, -1.0, 0.0, 0.0, -1.0, 0.0, 0.0, -1.0, 0.0, 0.0, -1.0, 0.0, 0.0, 1.0, 0.0, 0.0, 1.0, 0.0, 0.0, 1.0, 0.0, 0.0, 1.0, 0.0, 0.0, 1.0, 0.0, 0.0, 1.0, 0.0, 0.0, 1.0, 0.0, 0.0, 1.0, 0.0, 0.0, 0.0, -1.0, 0.0, 0.0, -1.0, 0.0, 0.0, -1.0, 0.0, 0.0, -1.0, 0.0, 0.0, 1.0, 0.0, 0.0, 1.0, 0.0, 0.0, 1.0, 0.0, 0.0, 1.0, 0.0, 1.0, 0.0, 0.0, 1.0, 0.0, 0.0, 1.0, 0.0, 0.0, 1.0, 0.0, 0.0, 0.0, 0.0, -1.0, 0.0, 0.0, -1.0, 0.0, 0.0, -1.0, 0.0, 0.0, -1.0, 0.0, -1.0, 6.623e-07, 0.0, -1.0, 6.623e-07, 0.0, -1.0, 6.623e-07, 0.0, -1.0, 6.623e-07, 0.0, 1.0, -3.311e-07, 0.0, 1.0, -3.311e-07, 0.0, 1.0, -3.311e-07, 0.0, 1.0, -3.311e-07, -1.0, 0.0, 0.0, -1.0, 0.0, 0.0, -1.0, 0.0, 0.0, -1.0, 0.0, 0.0, 0.0, 0.0, -1.0, 0.0, 0.0, -1.0, 0.0, 0.0, -1.0, 0.0, 0.0, -1.0, 0.0, -1.0, 1.656e-07, 0.0, -1.0, 1.656e-07, 0.0, -1.0, 1.656e-07, 0.0, -1.0, 1.656e-07, 0.0, 1.0, -2.484e-07, 0.0, 1.0, -2.484e-07, 0.0, 1.0, -2.484e-07, 0.0, 1.0, -2.484e-07, 1.0, 0.0, 0.0, 1.0, 0.0, 0.0, 1.0, 0.0, 0.0, 1.0, 0.0, 0.0, 0.0, 0.0, -1.0, 0.0, 0.0, -1.0, 0.0, 0.0, -1.0, 0.0, 0.0, -1.0, -2.484e-08, -1.0, 1.656e-07, -2.484e-08, -1.0, 1.656e-07, -2.484e-08, -1.0, 1.656e-07, -2.484e-08, -1.0, 1.656e-07, 0.0, 1.0, -1.656e-07, 0.0, 1.0, -1.656e-07, 0.0, 1.0, -1.656e-07, 0.0, 1.0, -1.656e-07, -1.0, 0.0, 0.0, -1.0, 0.0, 0.0, -1.0, 0.0, 0.0, -1.0, 0.0, 0.0, 0.0, -1.0, 3.311e-07, 0.0, -1.0, 3.311e-07, 0.0, -1.0, 3.311e-07, 0.0, -1.0, 3.311e-07, -1.0, 7.105e-14, 0.0, -1.0, 7.105e-14, 0.0, -1.0, 7.105e-14, 0.0, -1.0, 7.105e-14, 0.0, 0.0, 1.0, -6.623e-07, 0.0, 1.0, -6.623e-07, 0.0, 1.0, -6.623e-07, 0.0, 1.0, -6.623e-07, -1.0, -1.987e-07, 0.0, -1.0, -1.987e-07, 0.0, -1.0, -1.987e-07, 0.0, -1.0, -1.987e-07, 0.0, 0.0, 0.0, -1.0, 0.0, 0.0, -1.0, 0.0, 0.0, -1.0, 0.0, 0.0, -1.0, 0.0, -1.0, 6.623e-07, 0.0, -1.0, 6.623e-07, 0.0, -1.0, 6.623e-07, 0.0, -1.0, 6.623e-07, 0.0, 1.0, 0.0, 0.0, 1.0, 0.0, 0.0, 1.0, 0.0, 0.0, 1.0, 0.0, -1.0, 0.0, 0.0, -1.0, 0.0, 0.0, -1.0, 0.0, 0.0, -1.0, 0.0, 0.0, 0.0, 0.0, -1.0, 0.0, 0.0, -1.0, 0.0, 0.0, -1.0, 0.0, 0.0, -1.0, 0.0, 1.0, 0.0, 0.0, 1.0, 0.0, 0.0, 1.0, 0.0, 0.0, 1.0, 0.0, 0.0, -1.0, 6.623e-07, 0.0, -1.0, 6.623e-07, 0.0, -1.0, 6.623e-07, 0.0, -1.0, 6.623e-07, -1.0, 0.0, 0.0, -1.0, 0.0, 0.0, -1.0, 0.0, 0.0, -1.0, 0.0, 0.0, 0.0, 0.0, -1.0, 0.0, 0.0, -1.0, 0.0, 0.0, -1.0, 0.0, 0.0, -1.0, 0.0, 1.0, -6.623e-07, 0.0, 1.0, -6.623e-07, 0.0, 1.0, -6.623e-07, 0.0, 1.0, -6.623e-07, 0.0, -1.0, 3.311e-07, 0.0, -1.0, 3.311e-07, 0.0, -1.0, 3.311e-07, 0.0, -1.0, 3.311e-07, -1.0, 3.974e-07, 0.0, -1.0, 3.974e-07, 0.0, -1.0, 1.325e-07, 0.0, -1.0, 1.325e-07, 0.0, 0.0, 1.0, -1.656e-07, 0.0, 1.0, -1.656e-07, 0.0, 1.0, -1.656e-07, 0.0, 1.0, -1.656e-07, 0.0, -1.0, 1.656e-07, 0.0, -1.0, 1.656e-07, 0.0, -1.0, 1.656e-07, 0.0, -1.0, 1.656e-07, 0.0, -1.0, 8.278e-08, 0.0, -1.0, 8.278e-08, 0.0, -1.0, 8.278e-08, 0.0, -1.0, 8.278e-08, -1.0, 0.0, 0.0, -1.0, 0.0, 0.0, -1.0, 0.0, 0.0, -1.0, 0.0, 0.0, 0.0, 0.0, -1.0, 0.0, 0.0, -1.0, 0.0, 0.0, -1.0, 0.0, 0.0, -1.0, 0.0, 1.0, -2.484e-07, 0.0, 1.0, -2.484e-07, 0.0, 1.0, -2.484e-07, 0.0, 1.0, -2.484e-07, 0.0, 0.0, -1.0, 0.0, 0.0, -1.0, 0.0, 0.0, -1.0, 0.0, 0.0, -1.0, 1.0, -5.96e-08, 0.0, 1.0, -5.96e-08, 0.0, 1.0, -5.96e-08, 0.0, 1.0, -5.96e-08, 0.0, 0.0, 1.0, -3.311e-07, 0.0, 1.0, -3.311e-07, 0.0, 1.0, -3.311e-07, 0.0, 1.0, -3.311e-07, 0.0, -1.0, 6.623e-07, 0.0, -1.0, 6.623e-07, 0.0, -1.0, 6.623e-07, 0.0, -1.0, 6.623e-07, -1.0, 3.987e-10, 0.0, -1.0, 3.987e-10, 0.0, -1.0, 3.987e-10, 0.0, -1.0, 3.987e-10, 0.0, 0.0, 0.0, -1.0, 0.0, 0.0, -1.0, 0.0, 0.0, -1.0, 0.0, 0.0, -1.0, 0.0, 1.0, 0.0, 0.0, 1.0, 0.0, 0.0, 1.0, 0.0, 0.0, 1.0, 0.0, 0.0, -1.0, 0.0, 0.0, -1.0, 0.0, 0.0, -1.0, 0.0, 0.0, -1.0, 0.0, 1.0, 0.0, 0.0, 1.0, 0.0, 0.0, 1.0, 0.0, 0.0, 1.0, 0.0, 0.0, 0.0, 0.0, -1.0, 0.0, 0.0, -1.0, 0.0, 0.0, -1.0, 0.0, 0.0, -1.0, -1.0, 7.105e-14, 0.0, -1.0, 7.105e-14, 0.0, -1.0, 7.105e-14, 0.0, -1.0, 7.105e-14, 0.0, 1.0, 0.0, 0.0, 1.0, 0.0, 0.0, 1.0, 0.0, 0.0, 1.0, 0.0, 0.0, 0.0, 0.0, 1.0, 1.406e-07, 1.232e-07, 1.0, 1.453e-07, 1.228e-07, 1.0, 0.0, 0.0, 1.0, 0.0, 0.0, 1.0, 0.0, 0.0, 1.0, 0.0, 0.0, 1.0, 0.0, 0.0, 1.0, 1.406e-07, 1.232e-07, 1.0, 0.0, 0.0, 1.0, 0.0, 0.0, 1.0, 0.0, 0.0, 1.0, 0.0, 0.0, 1.0, 0.0, 0.0, 1.0, 8.895e-08, 1.098e-07, 1.0, 0.0, 0.0, 1.0, 9.144e-08, 1.097e-07, 1.0, 8.895e-08, 1.098e-07, 1.0, 0.0, 0.0, 1.0, 0.0, 0.0, 1.0, 4.856e-07, 1.647e-07, 1.0, 1.453e-07, 1.228e-07, 1.0, 1.406e-07, 1.232e-07, 1.0, 0.0, 0.0, 1.0, 8.17e-08, 2.757e-08, 1.0, 4.856e-07, 1.647e-07, 1.0, 0.0, 0.0, 1.0, 0.0, 0.0, 1.0, 4.856e-07, 1.647e-07, 1.0, 0.0, 0.0, 1.0, 0.0, 0.0, 1.0, 0.0, 0.0, 1.0, -2.249e-07, 1.139e-07, 1.0, 0.0, 0.0, 1.0, 0.0, 0.0, 1.0, 0.0, 0.0, 1.0, 0.0, 0.0, 1.0, 0.0, 0.0, 1.0, 0.0, 0.0, 1.0, -2.175e-07, 1.138e-07, 1.0, -2.249e-07, 1.139e-07, 1.0, 8.895e-08, 1.098e-07, 1.0, -2.175e-07, 1.138e-07, 1.0, 8.895e-08, 1.098e-07, 1.0, 9.144e-08, 1.097e-07, 1.0, -2.175e-07, 1.138e-07, 1.0, 0.0, 0.0, 1.0, -2.249e-07, 1.139e-07, 1.0, 8.17e-08, 2.757e-08, 1.0, 1.453e-07, 1.228e-07, 1.0, 4.856e-07, 1.647e-07, 1.0, 8.895e-08, 1.098e-07, 1.0, 1.406e-07, 1.232e-07, 1.0, 0.0, 0.0, 1.0, 8.895e-08, 1.098e-07, 1.0, 0.0, 0.0, 1.0, 0.0, 0.0, 1.0, 0.0, 0.0, 1.0, -2.249e-07, 1.139e-07, 1.0, 0.0, 0.0, 1.0, 0.0, 0.0, 1.0, 0.0, 0.0, 1.0, 0.0, 0.0, 1.0, 0.0, -1.481e-07, -1.0, 0.0, 0.0, -1.0, 0.0, 0.0, -1.0, 0.0, -1.481e-07, -1.0, 0.0, 0.0, -1.0, 0.0, -1.481e-07, -1.0, 0.0, -1.481e-07, -1.0, 0.0, 0.0, -1.0, 0.0, -1.481e-07, -1.0, 0.0, -1.481e-07, -1.0, 0.0, -2.222e-07, -1.0, 0.0, -2.222e-07, -1.0, 0.0, 0.0, -1.0, 0.0, -1.481e-07, -1.0, 0.0, -1.481e-07, -1.0, 0.0, 0.0, -1.0, -1.0, 0.0, 0.0, -1.0, 0.0, 0.0, -1.0, 0.0, 0.0, -1.0, 0.0, 0.0, 0.0, 0.0, -1.0, 0.0, -1.481e-07, -1.0, 0.0, -1.481e-07, -1.0, 0.0, 0.0, -1.0, 0.0, -1.481e-07, -1.0, 0.0, -1.481e-07, -1.0, 0.0, -2.222e-07, -1.0, 0.0, -2.222e-07, -1.0, 0.0, -1.481e-07, -1.0, 0.0, -1.481e-07, -1.0, 0.0, -1.481e-07, -1.0, 0.0, -1.481e-07, -1.0, 0.0, -1.481e-07, -1.0, 0.0, -1.481e-07, -1.0, 0.0, -1.481e-07, -1.0, 0.0, -1.481e-07, -1.0, 0.0, -1.481e-07, -1.0, 0.0, -1.481e-07, -1.0, 0.0, -1.481e-07, -1.0, 0.0, -1.481e-07, -1.0, 1.0, 0.0, 0.0, 1.0, 0.0, 0.0, 1.0, 0.0, 0.0, 1.0, 0.0, 0.0, -1.0, 0.0, 0.0, -1.0, 0.0, 0.0, -1.0, 0.0, 0.0, -1.0, 0.0, 0.0, 0.0, 1.0, 0.0, 0.0, 1.0, 0.0, 0.0, 1.0, 0.0, 0.0, 1.0, 0.0, 0.0, 1.0, 0.0, 0.0, 1.0, 0.0, 0.0, 1.0, 0.0, 0.0, 1.0, 0.0, 0.0, 0.0, 1.0, 0.0, 0.0, 1.0, 0.0, 0.0, 1.0, 0.0, 0.0, 1.0, 0.0, -1.0, 0.0, 0.0, -1.0, 0.0, 0.0, -1.0, 0.0, 0.0, -1.0, 0.0, 0.0, -1.0, 0.0, 0.0, -1.0, 0.0, 0.0, -1.0, 0.0, 0.0, -1.0, 0.0, 0.0, -1.0, 0.0, 0.0, -1.0, 0.0, 0.0, -1.0, 0.0, 0.0, -1.0, 0.0, 1.0, 0.0, 0.0, 1.0, 0.0, 0.0, 1.0, 0.0, 0.0, 1.0, 0.0, 0.0, 1.0, 0.0, 0.0, 1.0, 0.0, 0.0, 1.0, 0.0, 0.0, 1.0, 0.0, 0.0, -1.0, 0.0, 0.0, -1.0, 0.0, 0.0, -1.0, 0.0, 0.0, -1.0, 0.0, 0.0, -1.0, 0.0, 0.0, -1.0, 0.0, 0.0, -1.0, 0.0, 0.0, 1.0, 0.0, 0.0, 1.0, 0.0, 0.0, 1.0, 0.0, 0.0, 1.0, 0.0, 0.0, -1.0, 0.0, 0.0, -1.0, 0.0, 0.0, -1.0, 0.0, 0.0, -1.0, 0.0, 0.0, 0.0, 1.0, 0.0, 0.0, 1.0, 0.0, 0.0, 1.0, 0.0, 0.0, 1.0, 0.0, -1.0, 0.0, 0.0, -1.0, 0.0, 0.0, -1.0, 0.0, 0.0, -1.0, 0.0, 0.0, -2.484e-07, -7.639e-06, -1.0, -6.193e-06, -6.133e-06, -1.0, -6.219e-06, -6.132e-06, -1.0, -3.184e-07, 1.42e-06, -1.0, -2.272e-06, -3.636e-06, -1.0, -2.272e-06, -3.636e-06, -1.0, -7.575e-07, -1.212e-06, -1.0, -2.484e-07, -7.639e-06, -1.0, -2.484e-07, -7.639e-06, -1.0, -6.219e-06, -6.132e-06, -1.0, -2.484e-07, -7.639e-06, -1.0, -7.451e-07, 1.222e-06, -1.0, -7.451e-07, 1.222e-06, -1.0, -2.484e-07, -7.639e-06, -1.0, 6.035e-06, -6.144e-06, -1.0, 6.082e-06, -6.145e-06, -1.0, 0.0, -7.232e-06, -1.0, 6.035e-06, -6.144e-06, -1.0, 0.0, -7.232e-06, -1.0, 0.0, -7.232e-06, -1.0, -8.147e-06, 5.088e-07, -1.0, -6.219e-06, -6.132e-06, -1.0, -6.193e-06, -6.133e-06, -1.0, -2.373e-06, 3.812e-06, -1.0, -8.147e-06, 5.088e-07, -1.0, -1.307e-06, 1.64e-06, -1.0, -3.355e-06, 5.833e-06, -1.0, -8.147e-06, 5.088e-07, -1.0, -2.373e-06, 3.812e-06, -1.0, 3.969e-07, -1.991e-06, -1.0, -3.355e-06, 5.833e-06, -1.0, -2.373e-06, 3.812e-06, -1.0, 1.963e-08, 1.354e-07, -1.0, -3.184e-07, 1.42e-06, -1.0, -7.575e-07, -1.212e-06, -1.0, -2.373e-06, 3.812e-06, -1.0, -1.304e-06, 2.086e-06, -1.0, -1.304e-06, 2.086e-06, -1.0, 3.969e-07, -1.991e-06, -1.0, 1.434e-07, -2.587e-09, -1.0, 6.035e-06, -6.144e-06, -1.0, 1.963e-08, 1.354e-07, -1.0, 1.434e-07, -2.587e-09, -1.0, 6.082e-06, -6.145e-06, -1.0, 6.035e-06, -6.144e-06, -1.0, 1.434e-07, -2.587e-09, -1.0, 1.963e-08, 1.354e-07, -1.0, -7.575e-07, -1.212e-06, -1.0, -1.307e-06, 1.64e-06, -1.0, -8.147e-06, 5.088e-07, -1.0, -6.193e-06, -6.133e-06, -1.0, 6.035e-06, -6.144e-06, -1.0, -2.484e-07, -7.639e-06, -1.0, -6.219e-06, -6.132e-06, -1.0, 6.035e-06, -6.144e-06, -1.0, 0.0, -7.232e-06, -1.0, -2.484e-07, -7.639e-06, -1.0, -3.355e-06, 5.833e-06, -1.0, -3.184e-07, 1.42e-06, -1.0, 1.963e-08, 1.354e-07, -1.0, -3.355e-06, 5.833e-06, -1.0, 3.969e-07, -1.991e-06, -1.0, -3.184e-07, 1.42e-06, -1.0, 2.484e-07, -2.529e-07, 1.0, 2.484e-07, -2.529e-07, 1.0, 7.451e-07, -1.192e-06, 1.0, 7.451e-07, -1.192e-06, 1.0, 0.0, -2.384e-06, 1.0, 0.0, -2.384e-06, 1.0, 0.0, -6.502e-07, 1.0, 0.0, -6.502e-07, 1.0, 2.484e-07, -2.529e-07, 1.0, 0.0, 2.167e-07, 1.0, 0.0, 2.167e-07, 1.0, 0.0, 2.568e-06, 1.0, -2.31e-06, 3.636e-06, 1.0, -2.31e-06, 3.636e-06, 1.0, -7.699e-07, 1.356e-06, 1.0, -7.699e-07, 1.356e-06, 1.0, 1.0, 0.0, 0.0, 1.0, 0.0, 0.0, 1.0, 0.0, 0.0, 1.0, 0.0, 0.0, 0.0, 7.272e-06, 1.0, 0.0, 7.272e-06, 1.0, 0.0, 2.568e-06, 1.0, 0.0, 2.568e-06, 1.0, -7.699e-07, 1.356e-06, 1.0, 0.0, 2.167e-07, 1.0, 0.0, 2.167e-07, 1.0, 0.0, -6.502e-07, 1.0, 0.0, -6.502e-07, 1.0, 2.484e-07, -2.529e-07, 1.0, 0.0, 2.568e-06, 1.0, -7.699e-07, 1.356e-06, 1.0, 0.0, -6.502e-07, 1.0, 0.0, -6.502e-07, 1.0, -7.699e-07, 1.356e-06, 1.0, -7.699e-07, 1.356e-06, 1.0, 2.484e-07, -2.529e-07, 1.0, 2.484e-07, -2.529e-07, 1.0, 0.0, 2.568e-06, 1.0, 0.0, 2.568e-06, 1.0, -1.0, 0.0, 0.0, -1.0, 0.0, 0.0, -1.0, 0.0, 0.0, -1.0, 0.0, 0.0, 1.0, 0.0, 0.0, 1.0, 0.0, 0.0, 1.0, 0.0, 0.0, 1.0, 0.0, 0.0, 0.0, -1.0, 0.0, 0.0, -1.0, 0.0, 0.0, -1.0, 0.0, 0.0, -1.0, 0.0, 0.0, -1.0, 0.0, 0.0, -1.0, 0.0, 0.0, -1.0, 0.0, 0.0, -1.0, 0.0, 0.0, 2.444e-06, -1.0, 0.0, -7.232e-06, -1.0, 0.0, -7.232e-06, -1.0, 0.0, 2.444e-06, -1.0, 0.0, 1.0, 0.0, 0.0, 1.0, 0.0, 0.0, 1.0, 0.0, 0.0, 1.0, 0.0, 0.0, 1.0, 0.0, 0.0, 1.0, 0.0, 0.0, 1.0, 0.0, 0.0, 1.0, 0.0, 0.0, 1.0, 0.0, 0.0, 1.0, 0.0, 0.0, 1.0, 0.0, 0.0, 1.0, 0.0, -1.0, 2.98e-07, 0.0, -1.0, 2.98e-07, 0.0, -1.0, 2.98e-07, 0.0, -1.0, 2.98e-07, 0.0, -1.0, 0.0, 0.0, -1.0, 0.0, 0.0, -1.0, 0.0, 0.0, -1.0, 0.0, 0.0, 1.0, 0.0, 0.0, 1.0, 0.0, 0.0, 1.0, 0.0, 0.0, 1.0, 0.0, 0.0, 1.0, 0.0, 0.0, 1.0, 0.0, 0.0, 1.0, 0.0, 0.0, -1.0, 1.49e-08, 0.0, -1.0, 1.49e-08, 0.0, -1.0, 1.49e-08, 0.0, -1.0, 1.49e-08, 0.0, 1.0, 8.941e-08, 0.0, 1.0, 8.941e-08, 0.0, 1.0, 8.941e-08, 0.0, 1.0, 8.941e-08, 0.0, 0.0, -1.0, 0.0, 0.0, -1.0, 0.0, 0.0, -1.0, 0.0, 0.0, -1.0, 0.0, 0.0, 1.192e-07, 1.0, 0.0, 1.192e-07, 1.0, 0.0, 1.192e-07, 1.0, 0.0, 1.192e-07, 1.0, 0.0, 2.384e-07, 1.0, 0.0, 2.384e-07, 1.0, 0.0, 2.384e-07, 1.0, 0.0, 2.384e-07, 1.0, -4.967e-08, 2.384e-07, 1.0, -4.967e-08, 2.384e-07, 1.0, -4.967e-08, 2.384e-07, 1.0, -4.967e-08, 2.384e-07, 1.0, 0.0, 2.384e-07, 1.0, 0.0, 2.384e-07, 1.0, 0.0, 2.384e-07, 1.0, 0.0, 2.384e-07, 1.0, 0.0, 2.384e-07, 1.0, 0.0, 2.384e-07, 1.0, 0.0, 2.384e-07, 1.0, 0.0, 2.384e-07, 1.0, 0.0, 1.192e-07, 1.0, 0.0, 1.192e-07, 1.0, 0.0, 1.192e-07, 1.0, 0.0, 1.192e-07, 1.0, 0.0, 1.192e-07, 1.0, 0.0, 1.192e-07, 1.0, 0.0, 1.192e-07, 1.0, 0.0, 1.192e-07, 1.0, 0.0, 2.384e-07, 1.0, 0.0, 2.384e-07, 1.0, 0.0, 2.384e-07, 1.0, 0.0, 2.384e-07, 1.0, 0.0, 2.384e-07, 1.0, 0.0, 2.384e-07, 1.0, 0.0, 2.384e-07, 1.0, 0.0, 2.384e-07, 1.0, 0.0, 2.384e-07, 1.0, 0.0, 2.384e-07, 1.0, 0.0, 2.384e-07, 1.0, 0.0, 2.384e-07, 1.0, 0.0, 2.384e-07, 1.0, 0.0, 2.384e-07, 1.0, 0.0, 2.384e-07, 1.0, 0.0, 2.384e-07, 1.0, 0.0, 1.192e-07, 1.0, 0.0, 1.192e-07, 1.0, 0.0, 1.192e-07, 1.0, 0.0, 1.192e-07, 1.0, 0.0, 1.0, 0.0, 0.0, 1.0, 0.0, 0.1951, 0.9808, 0.0, 0.1951, 0.9808, 0.0, 0.1951, 0.9808, 0.0, 0.1951, 0.9808, 0.0, 0.3827, 0.9239, 0.0, 0.3827, 0.9239, 0.0, 0.3827, 0.9239, 0.0, 0.3827, 0.9239, 0.0, 0.5556, 0.8315, 0.0, 0.5556, 0.8315, 0.0, 0.5556, 0.8315, 0.0, 0.5556, 0.8315, 0.0, 0.7071, 0.7071, 0.0, 0.7071, 0.7071, 0.0, 0.7071, 0.7071, 0.0, 0.7071, 0.7071, 0.0, 0.8315, 0.5556, 0.0, 0.8315, 0.5556, 0.0, 0.8315, 0.5556, 0.0, 0.8315, 0.5556, 0.0, 0.9239, 0.3827, 0.0, 0.9239, 0.3827, 0.0, 0.9239, 0.3827, 0.0, 0.9239, 0.3827, 0.0, 0.9808, 0.1951, 0.0, 0.9808, 0.1951, 0.0, 0.9808, 0.1951, 0.0, 0.9808, 0.1951, 0.0, 1.0, 5.958e-07, 0.0, 1.0, 5.958e-07, 0.0, 1.0, 5.958e-07, 0.0, 1.0, 5.958e-07, 0.0, 0.9808, -0.1951, 0.0, 0.9808, -0.1951, 0.0, 0.9808, -0.1951, 0.0, 0.9808, -0.1951, 0.0, 0.9239, -0.3827, 0.0, 0.9239, -0.3827, 0.0, 0.9239, -0.3827, 0.0, 0.9239, -0.3827, 0.0, 0.8315, -0.5556, 0.0, 0.8315, -0.5556, 0.0, 0.8315, -0.5556, 0.0, 0.8315, -0.5556, 0.0, 0.7071, -0.7071, 0.0, 0.7071, -0.7071, 0.0, 0.7071, -0.7071, 0.0, 0.7071, -0.7071, 0.0, 0.5556, -0.8315, 0.0, 0.5556, -0.8315, 0.0, 0.5556, -0.8315, 0.0, 0.5556, -0.8315, 0.0, 0.3827, -0.9239, 0.0, 0.3827, -0.9239, 0.0, 0.3827, -0.9239, 0.0, 0.3827, -0.9239, 0.0, 0.1951, -0.9808, 0.0, 0.1951, -0.9808, 0.0, 0.1951, -0.9808, 0.0, 0.1951, -0.9808, 0.0, 0.0, -1.0, 0.0, 0.0, -1.0, 0.0, 0.0, -1.0, 0.0, 0.0, -1.0, 0.0, -0.1951, -0.9808, 0.0, -0.1951, -0.9808, 0.0, -0.1951, -0.9808, 0.0, -0.1951, -0.9808, 0.0, -0.3827, -0.9239, 0.0, -0.3827, -0.9239, 0.0, -0.3827, -0.9239, 0.0, -0.3827, -0.9239, 0.0, -0.5556, -0.8315, 0.0, -0.5556, -0.8315, 0.0, -0.5556, -0.8315, 0.0, -0.5556, -0.8315, 0.0, -0.7071, -0.7071, 0.0, -0.7071, -0.7071, 0.0, -0.7071, -0.7071, 0.0, -0.7071, -0.7071, 0.0, -0.8315, -0.5556, 0.0, -0.8315, -0.5556, 0.0, -0.8315, -0.5556, 0.0, -0.8315, -0.5556, 0.0, -0.9239, -0.3827, 0.0, -0.9239, -0.3827, 0.0, -0.9239, -0.3827, 0.0, -0.9239, -0.3827, 0.0, -0.9808, -0.1951, 0.0, -0.9808, -0.1951, 0.0, -0.9808, -0.1951, 0.0, -0.9808, -0.1951, 0.0, -1.0, 5.91e-07, 0.0, -1.0, 5.91e-07, 0.0, -1.0, 5.91e-07, 0.0, -1.0, 5.91e-07, 0.0, -0.9808, 0.1951, 0.0, -0.9808, 0.1951, 0.0, -0.9808, 0.1951, 0.0, -0.9808, 0.1951, 0.0, -0.9239, 0.3827, 0.0, -0.9239, 0.3827, 0.0, -0.9239, 0.3827, 0.0, -0.9239, 0.3827, 0.0, -0.8315, 0.5556, 0.0, -0.8315, 0.5556, 0.0, -0.8315, 0.5556, 0.0, -0.8315, 0.5556, 0.0, -0.7071, 0.7071, 0.0, -0.7071, 0.7071, 0.0, -0.7071, 0.7071, 0.0, -0.7071, 0.7071, 0.0, -0.5556, 0.8315, 0.0, -0.5556, 0.8315, 0.0, -0.5556, 0.8315, 0.0, -0.5556, 0.8315, 0.0, -0.3827, 0.9239, 0.0, -0.3827, 0.9239, 0.0, 1.044e-07, 0.0, 1.0, 1.044e-07, 0.0, 1.0, 1.044e-07, 0.0, 1.0, 1.044e-07, 0.0, 1.0, 1.044e-07, 0.0, 1.0, 1.044e-07, 0.0, 1.0, 1.044e-07, 0.0, 1.0, 1.044e-07, 0.0, 1.0, 1.044e-07, 0.0, 1.0, 1.044e-07, 0.0, 1.0, 1.044e-07, 0.0, 1.0, 1.044e-07, 0.0, 1.0, 1.044e-07, 0.0, 1.0, 1.044e-07, 0.0, 1.0, 1.044e-07, 0.0, 1.0, 1.044e-07, 0.0, 1.0, 1.044e-07, 0.0, 1.0, 1.044e-07, 0.0, 1.0, 1.044e-07, 0.0, 1.0, 1.044e-07, 0.0, 1.0, 1.044e-07, 0.0, 1.0, 1.044e-07, 0.0, 1.0, 1.044e-07, 0.0, 1.0, 1.044e-07, 0.0, 1.0, 1.044e-07, 0.0, 1.0, 1.044e-07, 0.0, 1.0, 1.044e-07, 0.0, 1.0, 1.044e-07, 0.0, 1.0, 1.044e-07, 0.0, 1.0, 1.044e-07, 0.0, 1.0, 1.044e-07, 0.0, 1.0, 1.044e-07, 0.0, 1.0, -0.3827, 0.9239, 0.0, -0.3827, 0.9239, 0.0, -0.1951, 0.9808, 0.0, -0.1951, 0.9808, 0.0, -0.1951, 0.9808, 0.0, -0.1951, 0.9808, 0.0, 0.0, 1.0, 0.0, 0.0, 1.0, 0.0, -1.119e-07, 0.0, -1.0, -1.119e-07, 0.0, -1.0, -1.119e-07, 0.0, -1.0, -1.119e-07, 0.0, -1.0, -1.119e-07, 0.0, -1.0, -1.119e-07, 0.0, -1.0, -1.119e-07, 0.0, -1.0, -1.119e-07, 0.0, -1.0, -1.119e-07, 0.0, -1.0, -1.119e-07, 0.0, -1.0, -1.119e-07, 0.0, -1.0, -1.119e-07, 0.0, -1.0, -1.119e-07, 0.0, -1.0, -1.119e-07, 0.0, -1.0, -1.119e-07, 0.0, -1.0, -1.119e-07, 0.0, -1.0, -1.119e-07, 0.0, -1.0, -1.119e-07, 0.0, -1.0, -1.119e-07, 0.0, -1.0, -1.119e-07, 0.0, -1.0, -1.119e-07, 0.0, -1.0, -1.119e-07, 0.0, -1.0, -1.119e-07, 0.0, -1.0, -1.119e-07, 0.0, -1.0, -1.119e-07, 0.0, -1.0, -1.119e-07, 0.0, -1.0, -1.119e-07, 0.0, -1.0, -1.119e-07, 0.0, -1.0, -1.119e-07, 0.0, -1.0, -1.119e-07, 0.0, -1.0, -1.119e-07, 0.0, -1.0, -1.119e-07, 0.0, -1.0])] * 3)])

# ---- objects
ob_shape_9_indexedfaceset = bpy.data.objects.new('SHAPE_9_IndexedFaceSet', me_shape_9_indexedfaceset)

# ---- transforms, parenting, visibility, modifiers, constraints
ob_shape_9_indexedfaceset.location = (0.0, 0.0, 0.0)
_m = ob_shape_9_indexedfaceset.modifiers.new('Bevel', 'BEVEL')
_m.width = 0.001
_m.width_pct = 0.001
_m.segments = 5

# ---- collection membership
col_collection.objects.link(ob_shape_9_indexedfaceset)

# ---- scene / render settings (as saved in the file)
scene.frame_start = 1; scene.frame_end = 250; scene.frame_set(1)
scene.render.engine = 'CYCLES'
scene.cycles.use_denoising = False
scene.cycles.samples = 128
scene.cycles.sampling_pattern = 'TABULATED_SOBOL'
scene.cycles.use_adaptive_sampling = False
scene.cycles.use_light_tree = False
scene.eevee.ray_tracing_options.trace_max_roughness = 0.0
scene.view_settings.view_transform = 'Filmic'
bpy.context.view_layer.update()

# ---- added for rendering (the .blend has no active camera and no usable light): camera, sun
cam_auto = bpy.data.cameras.new('AutoCamera')
cam_auto.lens = 50.0
cam_auto.sensor_width = 36.0
cam_auto.clip_end = 1000.0
ob_auto_camera = bpy.data.objects.new('AutoCamera', cam_auto)
scene.collection.objects.link(ob_auto_camera)
ob_auto_camera.location = (3.41808, -4.1017, 3.13696)
ob_auto_camera.rotation_euler = (1.09748, -7.21219e-08, 0.694738)
scene.camera = ob_auto_camera
light_auto_sun = bpy.data.lights.new('AutoSun', 'SUN')
light_auto_sun.energy = 3.0
light_auto_sun.angle = 0.0523599
ob_auto_sun = bpy.data.objects.new('AutoSun', light_auto_sun)
scene.collection.objects.link(ob_auto_sun)
ob_auto_sun.rotation_euler = (0.872665, 0.174533, 0.523599)
bpy.context.view_layer.update()
